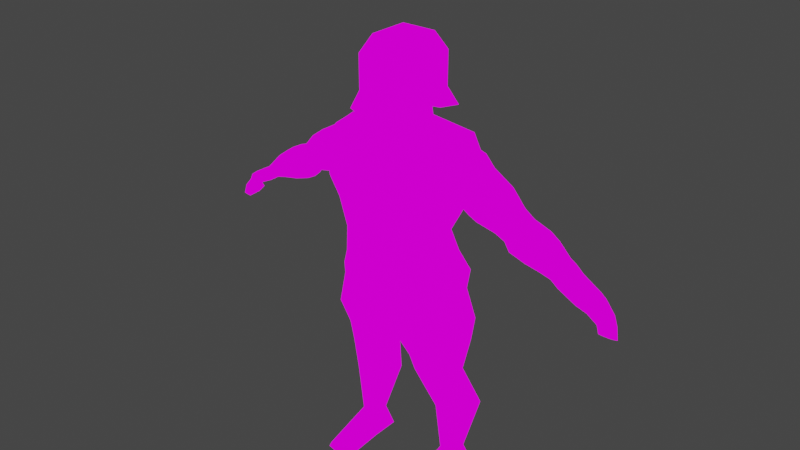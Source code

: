 # Source: Knight.blend  (saved by Blender 3.6.13; exported with 4.5.12 LTS)
import bpy
from mathutils import Matrix  # noqa: F401  (used for matrix-valued properties, if any)

bpy.ops.wm.read_factory_settings(use_empty=True)
scene = bpy.context.scene
scene.name = 'Scene'

# ---- collections
col_collection = bpy.data.collections.new('Collection'); scene.collection.children.link(col_collection)

# ---- images (referenced by path relative to the original .blend; pixels are not part of the script)
import os
ASSET_DIR = os.environ.get("B2B_ASSET_DIR", "")  # directory of the original .blend (textures are referenced by path, not embedded)
HERE = os.path.dirname(os.path.abspath(__file__))  # packed textures are extracted next to this script under _unpacked/

def load_image(name, relpath, width, height, colorspace="sRGB"):
    """Load a texture the original file referenced (path relative to the .blend, or extracted next to this script)."""
    p = next((c for c in (os.path.join(HERE, relpath), os.path.join(ASSET_DIR, relpath)) if relpath and os.path.exists(c)), "")
    if p:
        img = bpy.data.images.load(p, check_existing=True)
        img.name = name
    else:  # same state as the original file: an image datablock whose file is absent (Cycles renders it pink)
        img = bpy.data.images.new(name, width, height)
        img.source = "FILE"
        img.filepath = "//" + (relpath or name)
    img.colorspace_settings.name = colorspace
    return img
img_mainchar_charactertextures_png = load_image('MainChar_CharacterTextures.png', 'MainChar_CharacterTextures.png', 1024, 1024, 'sRGB')

# ---- materials (node trees are filled in below, after node groups)
mat_knight = bpy.data.materials.new('Knight')
mat_knight.use_transparent_shadow = False

# ---- material node trees
mat_knight.use_nodes = True; mat_knight.node_tree.nodes.clear()
_N = mat_knight.node_tree.nodes; _L = mat_knight.node_tree.links
n0 = _N.new('ShaderNodeOutputMaterial'); n0.name = 'Material Output'; n0.location = (300, 300)
n1 = _N.new('ShaderNodeEmission'); n1.name = 'Emission'; n1.location = (10, 300)
n2 = _N.new('ShaderNodeTexImage'); n2.name = 'Image Texture'; n2.location = (-280, 280)
n2.image = img_mainchar_charactertextures_png
n2.interpolation = 'Closest'
_L.new(n1.outputs[0], n0.inputs[0])
_L.new(n2.outputs[0], n1.inputs[0])
n0.is_active_output = True

# ---- world
world_world = bpy.data.worlds.new('World'); scene.world = world_world
world_world.use_nodes = True; world_world.node_tree.nodes.clear()
_N = world_world.node_tree.nodes; _L = world_world.node_tree.links
n0 = _N.new('ShaderNodeOutputWorld'); n0.name = 'World Output'; n0.location = (300, 300)
n1 = _N.new('ShaderNodeBackground'); n1.name = 'Background'; n1.location = (10, 300)
n1.inputs[0].default_value = (0.05088, 0.05088, 0.05088, 1.0)
_L.new(n1.outputs[0], n0.inputs[0])
n0.is_active_output = True
world_world.color = (0.05088, 0.05088, 0.05088)
world_world.use_sun_shadow = False
world_world.sun_shadow_jitter_overblur = 0.0

# ---- meshes
me_sphere_001 = bpy.data.meshes.new('Sphere.001')
me_sphere_001.from_pydata([(0.1407, -0.3235, -0.2359), (0.1407, -0.3235, 0.2505), (0.1407, -0.3235, 0.7369), (0.5666, -0.2002, -0.2359), (0.5666, -0.2002, 0.2505), (0.5666, -0.2002, 0.7369), (-0.07227, -0.3852, -0.2359), (-0.07227, -0.3852, 0.2505), (-0.07227, -0.3852, 0.7369), (-0.2852, -0.4469, 0.7369), (-0.2852, -0.4469, 0.2505), (-0.2852, -0.4469, -0.2359), (-0.6169, 0.3159, -0.2359), (-0.6169, 0.3159, 0.2505), (-0.6169, 0.3159, 0.7369), (0.02197, 0.5009, -0.2359), (0.02197, 0.5009, 0.2505), (0.02197, 0.5009, 0.7369), (0.2349, 0.5626, -0.2359), (0.2349, 0.5626, 0.2505), (0.2349, 0.5626, 0.7369), (0.3537, -0.2619, -0.2359), (0.3537, -0.2619, 0.2505), (0.3537, -0.2619, 0.7369), (-0.191, 0.4392, -0.2359), (-0.191, 0.4392, 0.2505), (-0.191, 0.4392, 0.7369), (-0.404, 0.3775, -0.2359), (-0.404, 0.3775, 0.2505), (-0.404, 0.3775, 0.7369), (-0.0005475, 0.3701, 1.223), (-0.143, 0.3289, 1.223), (-0.2855, 0.2876, 1.223), (-0.04975, -0.2545, 1.223), (0.09272, -0.2132, 1.223), (0.2352, -0.172, 1.223), (-0.4629, 0.4273, -0.9329), (-0.2168, 0.4986, -0.9329), (0.02931, 0.5698, -0.9329), (0.4126, -0.3116, -0.9329), (0.1665, -0.3829, -0.9329), (-0.07961, -0.4542, -0.9329), (0.1419, 0.4114, 1.223), (0.364, 0.6668, -0.7055), (0.3777, -0.1307, 1.223), (0.7473, -0.2147, -0.7055), (-0.428, 0.2464, 1.223), (-0.7547, 0.3428, -0.7206), (-0.1922, -0.2957, 1.223), (-0.3714, -0.5387, -0.7206), (0.1737, -0.3993, -2.866), (0.04348, -0.09999, -1.087), (-0.2664, 0.6126, -2.918), (-0.1451, 0.3336, -1.021), (1.081, -0.2194, -2.667), (0.319, -0.02022, -1.059), (0.6086, 0.8661, -2.793), (0.1304, 0.4134, -0.993), (0.05658, -0.1301, -1.521), (-0.2253, 0.5182, -1.429), (0.6272, 0.7651, -1.348), (0.8894, 0.1623, -1.475), (-0.2685, 0.6175, -2.432), (0.7585, 0.9149, -2.373), (1.192, -0.08279, -2.122), (0.1715, -0.3944, -2.112), (-0.2205, 0.5071, -4.919), (0.1552, -0.3568, -5.077), (0.499, 0.6526, -4.771), (0.8522, -0.1595, -4.89), (0.9602, -0.1555, -3.313), (0.5719, 0.7374, -3.315), (0.1737, -0.3993, -3.581), (-0.1959, 0.4506, -3.552), (0.816, -0.1973, -4.106), (0.1737, -0.3993, -4.293), (0.5035, 0.5214, -4.073), (-0.1451, 0.3336, -4.261), (0.1117, -0.2568, -5.993), (0.9807, 0.01091, -5.843), (0.6931, 0.6723, -5.971), (-0.1634, 0.3758, -6.089), (0.9505, -0.06954, -5.39), (-0.2493, 0.5732, -5.587), (0.1394, -0.3205, -5.561), (0.5681, 0.8099, -5.417), (0.05178, -0.1191, -0.6324), (-0.1368, 0.3145, -0.5667), (0.1192, 0.3887, -0.5383), (0.3078, -0.04493, -0.604), (-0.6694, -0.7262, -2.667), (-0.232, -0.1798, -1.059), (-1.141, 0.3592, -2.793), (-0.4205, 0.2538, -0.993), (-1.078, 0.2713, -1.348), (-0.8158, -0.3315, -1.475), (-1.296, 0.3201, -2.373), (-0.8617, -0.6776, -2.122), (-0.8915, 0.25, -4.771), (-0.5383, -0.5622, -4.89), (-0.6253, -0.6146, -3.313), (-1.014, 0.2782, -3.315), (-0.4811, -0.5729, -4.106), (-0.7936, 0.1458, -4.073), (-0.7697, -0.496, -5.843), (-1.057, 0.1654, -5.971), (-0.6842, -0.5429, -5.39), (-1.067, 0.3365, -5.417), (-0.3928, 0.2404, -0.5383), (-0.2042, -0.1932, -0.604), (0.3274, 0.1275, -2.751), (0.5858, 0.1681, -1.538), (0.2016, 0.4304, -2.753), (0.3852, 0.486, -1.446), (0.9654, 0.3122, -2.799), (0.9651, 0.2779, -1.512), (0.8292, 0.5369, -2.771), (0.7936, 0.5835, -1.419), (1.128, 0.6653, -1.58), (1.11, 0.6078, -3.009), (1.22, 0.3861, -3.081), (1.265, 0.3649, -1.695), (1.284, 0.7106, -1.891), (1.25, 0.6486, -3.129), (1.356, 0.4252, -3.197), (1.402, 0.4045, -1.998), (1.614, 0.8033, -2.246), (1.56, 0.7361, -3.276), (1.681, 0.5194, -3.32), (1.767, 0.5102, -2.302), (1.831, 0.8661, -2.705), (1.74, 0.7882, -3.43), (1.845, 0.5669, -3.454), (1.974, 0.5701, -2.741), (1.993, 0.913, -2.907), (1.834, 0.8156, -3.691), (1.931, 0.5918, -3.703), (2.129, 0.6149, -2.934), (2.268, 0.9926, -3.078), (2.105, 0.894, -3.843), (2.198, 0.6692, -3.854), (2.391, 0.6909, -3.096), (2.418, 1.036, -3.26), (2.362, 0.9684, -3.947), (2.449, 0.7418, -3.942), (2.534, 0.7323, -3.271), (2.672, 1.11, -3.728), (2.627, 1.045, -4.055), (2.698, 0.8139, -4.056), (2.777, 0.8027, -3.718), (2.804, 1.148, -3.938), (2.746, 1.08, -4.253), (2.811, 0.8468, -4.229), (2.903, 0.8392, -3.918), (3.132, 1.243, -4.243), (3.083, 1.177, -4.524), (3.137, 0.9411, -4.504), (3.216, 0.9299, -4.209), (3.176, 1.308, -4.461), (3.136, 1.242, -4.631), (3.224, 1.02, -4.667), (3.312, 1.021, -4.47), (3.341, 1.329, -4.752), (3.376, 1.244, -4.992), (3.39, 1.092, -4.937), (3.458, 1.091, -4.764), (3.393, 1.345, -5.043), (3.326, 1.28, -5.11), (3.409, 1.098, -5.114), (3.511, 1.106, -5.058), (0.155, 0.2061, -2.703), (0.3852, 0.2727, -1.375), (0.8342, 0.4028, -2.754), (0.7961, 0.3917, -1.348), (1.106, 0.4814, -3.055), (1.121, 0.4859, -1.545), (1.25, 0.5231, -3.178), (1.27, 0.5289, -1.873), (1.596, 0.6233, -3.309), (1.665, 0.6433, -2.203), (1.771, 0.6739, -3.452), (1.889, 0.7082, -2.678), (1.862, 0.7004, -3.716), (2.056, 0.7567, -2.887), (2.147, 0.7828, -3.877), (2.341, 0.8391, -3.063), (2.413, 0.8601, -3.971), (2.496, 0.884, -3.252), (2.69, 0.9401, -4.069), (2.759, 0.9602, -3.736), (2.8, 0.9719, -4.277), (2.896, 0.9997, -3.954), (3.154, 1.074, -4.547), (3.235, 1.098, -4.269), (3.254, 1.122, -4.743), (3.358, 1.152, -4.551), (3.437, 1.184, -5.03), (3.524, 1.209, -4.87), (3.458, 1.19, -5.219), (3.582, 1.226, -5.188), (0.5814, 0.08766, -2.205), (0.3121, 0.584, -2.131), (0.7794, 0.714, -2.113), (1.064, 0.2275, -2.216), (1.092, 0.7852, -2.282), (1.328, 0.304, -2.436), (1.24, 0.8283, -2.494), (1.458, 0.3415, -2.636), (1.535, 0.9096, -2.755), (1.786, 0.4365, -2.84), (1.734, 0.9673, -3.063), (1.963, 0.4877, -3.114), (1.862, 1.005, -3.292), (2.078, 0.5209, -3.324), (2.128, 1.082, -3.449), (2.33, 0.5939, -3.473), (2.327, 1.139, -3.595), (2.516, 0.648, -3.598), (2.581, 1.213, -3.885), (2.746, 0.7143, -3.876), (2.709, 1.25, -4.083), (2.864, 0.7488, -4.044), (3.062, 1.276, -4.371), (3.165, 0.8358, -4.324), (3.078, 1.349, -4.486), (3.244, 0.9434, -4.515), (3.303, 1.331, -4.837), (3.387, 1.022, -4.783), (3.276, 1.368, -5.008), (3.422, 1.032, -5.008), (3.52, 1.208, -5.204), (0.2701, 0.2394, -2.039), (-0.3526, -0.06943, -2.751), (-0.5846, -0.1708, -1.538), (-0.489, 0.2305, -2.753), (-0.6744, 0.1792, -1.446), (-0.9906, -0.2542, -2.799), (-0.9639, -0.2807, -1.512), (-1.058, -0.009714, -2.771), (-1.067, 0.04472, -1.419), (-1.389, -0.0635, -1.58), (-1.331, -0.09889, -3.009), (-1.246, -0.328, -3.081), (-1.264, -0.3676, -1.695), (-1.546, -0.1088, -1.891), (-1.472, -0.1396, -3.129), (-1.381, -0.3672, -3.197), (-1.401, -0.4073, -1.998), (-1.874, -0.2068, -2.246), (-1.779, -0.2308, -3.276), (-1.706, -0.4613, -3.32), (-1.766, -0.5129, -2.302), (-2.091, -0.2696, -2.705), (-1.959, -0.2829, -3.43), (-1.87, -0.5089, -3.454), (-1.973, -0.5728, -2.741), (-2.252, -0.3165, -2.907), (-2.054, -0.3104, -3.691), (-1.956, -0.5338, -3.703), (-2.127, -0.6176, -2.934), (-2.528, -0.3961, -3.078), (-2.325, -0.3887, -3.843), (-2.223, -0.6112, -3.854), (-2.39, -0.6937, -3.096), (-2.677, -0.4395, -3.26), (-2.582, -0.4631, -3.947), (-2.474, -0.6837, -3.942), (-2.533, -0.7351, -3.271), (-2.932, -0.5131, -3.728), (-2.847, -0.5399, -4.055), (-2.723, -0.7559, -4.056), (-2.776, -0.8054, -3.718), (-3.064, -0.5513, -3.938), (-2.966, -0.5744, -4.253), (-2.837, -0.7888, -4.229), (-2.902, -0.8419, -3.918), (-3.392, -0.6463, -4.243), (-3.303, -0.6721, -4.524), (-3.162, -0.8831, -4.504), (-3.215, -0.9326, -4.209), (-3.475, -0.6185, -4.461), (-3.394, -0.6493, -4.631), (-3.291, -0.8664, -4.667), (-3.36, -0.9113, -4.47), (-3.62, -0.6863, -4.752), (-3.582, -0.7704, -4.992), (-3.475, -0.8962, -4.937), (-3.527, -0.9319, -4.764), (-3.673, -0.7016, -5.043), (-3.571, -0.7175, -5.11), (-3.495, -0.9017, -5.114), (-3.58, -0.9474, -5.058), (-0.2795, 0.08025, -2.703), (-0.5097, 0.01358, -1.375), (-0.9587, -0.1164, -2.754), (-0.9206, -0.1054, -1.348), (-1.23, -0.1951, -3.055), (-1.246, -0.1996, -1.545), (-1.374, -0.2367, -3.178), (-1.394, -0.2425, -1.873), (-1.72, -0.3369, -3.309), (-1.789, -0.357, -2.203), (-1.895, -0.3876, -3.452), (-2.013, -0.4219, -2.678), (-1.987, -0.4141, -3.716), (-2.181, -0.4704, -2.887), (-2.271, -0.4965, -3.877), (-2.466, -0.5528, -3.063), (-2.538, -0.5737, -3.971), (-2.62, -0.5976, -3.252), (-2.814, -0.6538, -4.069), (-2.884, -0.6739, -3.736), (-2.924, -0.6855, -4.277), (-3.02, -0.7134, -3.954), (-3.278, -0.7881, -4.547), (-3.359, -0.8116, -4.269), (-3.393, -0.8024, -4.743), (-3.497, -0.8325, -4.551), (-3.583, -0.8491, -5.03), (-3.67, -0.8743, -4.87), (-3.603, -0.855, -5.219), (-3.727, -0.891, -5.188), (-0.5191, -0.231, -2.205), (-0.6934, 0.2928, -2.131), (-1.157, 0.1534, -2.113), (-1.002, -0.3708, -2.216), (-1.454, 0.04807, -2.282), (-1.266, -0.4474, -2.436), (-1.603, 0.005003, -2.494), (-1.396, -0.4848, -2.636), (-1.894, -0.08318, -2.755), (-1.724, -0.5799, -2.84), (-2.093, -0.1409, -3.063), (-1.901, -0.6311, -3.114), (-2.222, -0.1781, -3.292), (-2.015, -0.6643, -3.324), (-2.487, -0.2551, -3.449), (-2.267, -0.7373, -3.473), (-2.686, -0.3126, -3.595), (-2.454, -0.7914, -3.598), (-2.94, -0.3861, -3.885), (-2.683, -0.8577, -3.876), (-3.068, -0.4232, -4.083), (-2.802, -0.8921, -4.044), (-3.363, -0.585, -4.371), (-3.103, -0.9792, -4.324), (-3.432, -0.5367, -4.486), (-3.247, -0.9362, -4.515), (-3.592, -0.6655, -4.837), (-3.419, -0.9488, -4.783), (-3.6, -0.6227, -5.008), (-3.454, -0.9589, -5.008), (-3.665, -0.873, -5.204), (-0.3946, 0.04691, -2.039), (0.2559, -0.2014, -7.083), (0.09035, -0.2757, -5.801), (-0.07389, 0.5571, -7.083), (-0.214, 0.4243, -5.801), (1.096, 0.04175, -6.772), (0.9299, -0.03255, -5.49), (0.7657, 0.8002, -6.772), (0.6255, 0.6674, -5.49), (0.111, 0.5398, -7.742), (0.3606, -0.03429, -7.78), (0.7039, 0.7773, -7.513), (0.979, 0.1448, -7.551), (0.2378, 0.5155, -8.426), (0.28, 0.09559, -8.439), (0.7073, 0.6514, -8.379), (0.9989, 0.3038, -8.367), (0.3183, 0.7497, -9.637), (0.5006, 0.3305, -9.637), (0.8312, 0.8983, -9.586), (1.013, 0.4791, -9.586), (0.5385, 0.5688, -10.95), (0.6335, 0.3503, -10.95), (0.8062, 0.6464, -10.94), (0.9013, 0.4278, -10.94), (0.4178, 0.6429, -11.62), (0.5767, 0.2775, -11.62), (0.8654, 0.7725, -11.59), (1.024, 0.4071, -11.59), (0.8958, -0.3138, -11.48), (1.255, -0.1323, -11.59), (0.8597, -0.3806, -11.71), (1.277, -0.1821, -11.68), (-0.04314, -0.288, -7.083), (0.1428, -0.2605, -5.801), (-0.373, 0.4705, -7.083), (-0.1616, 0.4395, -5.801), (-0.8827, -0.5311, -6.772), (-0.6968, -0.5036, -5.49), (-1.213, 0.2274, -6.772), (-1.001, 0.1964, -5.49), (-0.5031, 0.3619, -7.742), (-0.2535, -0.2121, -7.78), (-1.147, 0.2414, -7.513), (-0.8718, -0.3912, -7.551), (-0.5828, 0.2778, -8.426), (-0.2912, -0.06981, -8.439), (-1.052, 0.1419, -8.379), (-1.01, -0.278, -8.367), (-0.8262, 0.4183, -9.637), (-0.6439, -0.0008791, -9.637), (-1.339, 0.2698, -9.586), (-1.157, -0.1494, -9.586), (-0.8574, 0.1646, -10.95), (-0.7624, -0.05398, -10.95), (-1.125, 0.08707, -10.94), (-1.03, -0.1315, -10.94), (-0.8209, 0.2842, -11.62), (-0.6621, -0.08123, -11.62), (-1.268, 0.1546, -11.59), (-1.11, -0.2108, -11.59), (-0.453, -0.7044, -11.48), (-0.8717, -0.7481, -11.59), (-0.3734, -0.7377, -11.71), (-0.8509, -0.7984, -11.68), (0.3179, 0.3719, -0.2359), (0.4008, 0.1812, -0.2359), (0.4837, -0.009507, -0.2359), (0.3179, 0.3719, 0.7369), (0.4008, 0.1812, 0.7369), (0.4837, -0.009507, 0.7369), (0.05839, 0.2346, 1.223), (0.1173, 0.09909, 1.223), (0.1763, -0.03643, 1.223), (-0.1081, 0.2485, -0.7223), (-0.02515, 0.05784, -0.7223), (0.05777, -0.1329, -0.7223), (-0.321, 0.1869, -0.7223), (-0.2381, -0.003836, -0.7223), (-0.1552, -0.1945, -0.7223), (0.1049, 0.3102, -0.7223), (0.1878, 0.1195, -0.7223), (0.2707, -0.07118, -0.7223), (0.558, 0.01202, -0.4949), (0.4751, 0.2027, -0.4949), (0.3922, 0.3934, -0.4949), (-0.2266, 0.1521, 1.223), (-0.1676, 0.01658, 1.223), (-0.1087, -0.1189, 1.223), (-0.2512, -0.1602, 1.223), (-0.3101, -0.02468, 1.223), (-0.369, 0.1108, 1.223), (-0.08409, 0.1934, 1.223), (-0.02515, 0.05784, 1.223), (0.03378, -0.07769, 1.223), (0.2009, 0.2759, 1.223), (0.2598, 0.1404, 1.223), (0.3187, 0.004828, 1.223), (-0.5655, 0.1161, -0.51), (-0.4826, -0.07462, -0.51), (-0.3996, -0.2653, -0.51), (0.3179, 0.3719, 0.2505), (0.4008, 0.1812, 0.2505), (0.4837, -0.009507, 0.2505), (-0.3682, -0.2562, 0.2505), (-0.4511, -0.06551, 0.2505), (-0.534, 0.1252, 0.2505), (-0.3682, -0.2562, -0.2359), (-0.4511, -0.06551, -0.2359), (-0.534, 0.1252, -0.2359), (-0.3682, -0.2562, 0.7369), (-0.4511, -0.06551, 0.7369), (-0.534, 0.1252, 0.7369), (0.1407, -0.3235, 0.4937), (-0.07227, -0.3852, 0.4937), (-0.6169, 0.3159, 0.4937), (0.02197, 0.5009, 0.4937), (0.2349, 0.5626, 0.4937), (0.3537, -0.2619, 0.4937), (-0.404, 0.3775, 0.4937), (-0.191, 0.4392, 0.4937), (-0.2852, -0.4469, 0.4937), (0.5666, -0.2002, 0.4937), (-0.3682, -0.2562, 0.4937), (-0.4511, -0.06551, 0.4937), (-0.534, 0.1252, 0.4937), (0.3179, 0.3719, 0.4937), (0.4008, 0.1812, 0.4937), (0.4837, -0.009507, 0.4937), (-0.2975, 0.4084, 0.7369), (0.03421, -0.3544, -0.2359), (0.03421, -0.3544, 0.7369), (-0.2143, 0.3083, 1.223), (-0.3399, 0.4629, -0.9329), (0.04345, -0.4185, -0.9329), (0.02148, -0.2338, 1.223), (-0.2975, 0.4084, 0.2505), (-0.2975, 0.4084, -0.2359), (0.03421, -0.3544, 0.2505), (-0.1553, 0.1727, 1.223), (-0.09639, 0.03721, 1.223), (-0.03745, -0.09831, 1.223), (-0.2146, 0.2177, -0.7223), (-0.1316, 0.027, -0.7223), (-0.04871, -0.1637, -0.7223), (0.03421, -0.3544, 0.4937), (-0.2975, 0.4084, 0.4937), (0.2472, -0.2927, 0.2505), (-0.08451, 0.4701, -0.2359), (-0.08451, 0.4701, 0.7369), (0.164, -0.1926, 1.223), (-0.09375, 0.5342, -0.9329), (0.2896, -0.3473, -0.9329), (-0.07178, 0.3495, 1.223), (0.2472, -0.2927, -0.2359), (-0.08451, 0.4701, 0.2505), (0.2472, -0.2927, 0.7369), (-0.001589, 0.2794, -0.7223), (0.08133, 0.08867, -0.7223), (0.1643, -0.102, -0.7223), (-0.01285, 0.214, 1.223), (0.04608, 0.07847, 1.223), (0.105, -0.05706, 1.223), (-0.08451, 0.4701, 0.4937), (0.2472, -0.2927, 0.4937), (-0.1278, -0.2575, 0.4937), (-0.1278, -0.2575, 0.2505), (0.2981, -0.1341, 0.4937), (0.2981, -0.1341, 0.2505), (-0.02134, -0.2266, 0.2505), (-0.02134, -0.2266, 0.4937), (0.1916, -0.165, 0.2505), (0.1916, -0.165, 0.4937)], [], [(484, 488, 33, 8), (515, 447, 34, 503), (499, 482, 26, 473), (41, 6, 11, 49), (486, 490, 24, 37), (451, 462, 12, 47), (436, 420, 3, 45), (469, 17, 20, 470), (17, 30, 42, 20), (497, 429, 40, 487), (5, 44, 35, 23), (465, 444, 46, 14), (453, 432, 41, 49), (441, 442, 48, 33), (423, 450, 44, 5), (8, 33, 48, 9), (435, 436, 45, 39), (512, 435, 39, 505), (481, 423, 5, 475), (38, 15, 18, 43), (490, 489, 25, 24), (483, 491, 7, 6), (475, 5, 23, 471), (14, 46, 32, 29), (501, 508, 16, 15), (15, 16, 19, 18), (450, 426, 35, 44), (504, 501, 15, 38), (502, 506, 30, 17), (509, 503, 34, 2), (498, 484, 8, 467), (12, 13, 28, 27), (45, 3, 21, 39), (420, 456, 4, 3), (517, 509, 2, 466), (478, 465, 14, 468), (467, 8, 9, 474), (482, 485, 31, 26), (3, 4, 22, 21), (47, 12, 27, 36), (516, 502, 17, 469), (507, 500, 1, 0), (468, 14, 29, 472), (494, 441, 33, 488), (6, 7, 10, 11), (487, 483, 6, 41), (505, 507, 0, 40), (462, 459, 13, 12), (58, 51, 53, 59), (59, 53, 57, 60), (60, 57, 55, 61), (61, 55, 51, 58), (76, 74, 69, 68), (57, 53, 87, 88), (64, 61, 58, 65), (62, 59, 60, 63), (65, 58, 59, 62), (50, 65, 62, 52), (52, 62, 63, 56), (56, 63, 64, 54), (54, 64, 65, 50), (74, 75, 67, 69), (77, 76, 68, 66), (75, 77, 66, 67), (50, 52, 73, 72), (52, 56, 71, 73), (54, 50, 72, 70), (56, 54, 70, 71), (72, 73, 77, 75), (73, 71, 76, 77), (70, 72, 75, 74), (71, 70, 74, 76), (84, 83, 81, 78), (85, 82, 79, 80), (83, 85, 80, 81), (82, 84, 78, 79), (69, 67, 84, 82), (66, 68, 85, 83), (68, 69, 82, 85), (67, 66, 83, 84), (61, 64, 63, 60), (88, 87, 86, 89), (55, 57, 88, 89), (53, 51, 86, 87), (51, 55, 89, 86), (59, 94, 93, 53), (94, 95, 91, 93), (95, 58, 51, 91), (103, 98, 99, 102), (93, 108, 87, 53), (97, 65, 58, 95), (62, 96, 94, 59), (52, 92, 96, 62), (92, 90, 97, 96), (90, 50, 65, 97), (102, 99, 67, 75), (77, 66, 98, 103), (52, 73, 101, 92), (90, 100, 72, 50), (92, 101, 100, 90), (73, 77, 103, 101), (100, 102, 75, 72), (101, 103, 102, 100), (107, 105, 104, 106), (83, 81, 105, 107), (106, 104, 78, 84), (99, 106, 84, 67), (66, 83, 107, 98), (98, 107, 106, 99), (95, 94, 96, 97), (108, 109, 86, 87), (91, 109, 108, 93), (51, 86, 109, 91), (231, 171, 113, 201), (201, 113, 117, 202), (173, 115, 121, 175), (203, 115, 111, 200), (170, 172, 114, 110), (173, 171, 111, 115), (175, 121, 125, 177), (202, 117, 118, 204), (203, 114, 120, 205), (172, 116, 119, 174), (207, 124, 128, 209), (204, 118, 122, 206), (205, 120, 124, 207), (174, 119, 123, 176), (179, 129, 133, 181), (176, 123, 127, 178), (177, 125, 129, 179), (206, 122, 126, 208), (210, 130, 134, 212), (208, 126, 130, 210), (209, 128, 132, 211), (178, 127, 131, 180), (213, 136, 140, 215), (211, 132, 136, 213), (180, 131, 135, 182), (181, 133, 137, 183), (215, 140, 144, 217), (182, 135, 139, 184), (183, 137, 141, 185), (212, 134, 138, 214), (186, 143, 147, 188), (184, 139, 143, 186), (185, 141, 145, 187), (214, 138, 142, 216), (189, 149, 153, 191), (187, 145, 149, 189), (216, 142, 146, 218), (217, 144, 148, 219), (221, 152, 156, 223), (218, 146, 150, 220), (219, 148, 152, 221), (188, 147, 151, 190), (193, 157, 161, 195), (190, 151, 155, 192), (191, 153, 157, 193), (220, 150, 154, 222), (195, 161, 165, 197), (222, 154, 158, 224), (223, 156, 160, 225), (192, 155, 159, 194), (227, 164, 168, 229), (224, 158, 162, 226), (225, 160, 164, 227), (194, 159, 163, 196), (230, 199, 169, 229), (196, 163, 167, 198), (197, 165, 169, 199), (226, 162, 166, 228), (162, 197, 199, 166), (164, 196, 198, 168), (228, 166, 199, 230), (160, 194, 196, 164), (156, 192, 194, 160), (158, 195, 197, 162), (150, 191, 193, 154), (152, 190, 192, 156), (154, 193, 195, 158), (148, 188, 190, 152), (142, 187, 189, 146), (146, 189, 191, 150), (138, 185, 187, 142), (140, 184, 186, 144), (144, 186, 188, 148), (134, 183, 185, 138), (136, 182, 184, 140), (130, 181, 183, 134), (132, 180, 182, 136), (128, 178, 180, 132), (122, 177, 179, 126), (124, 176, 178, 128), (126, 179, 181, 130), (120, 174, 176, 124), (114, 172, 174, 120), (118, 175, 177, 122), (117, 113, 171, 173), (112, 116, 172, 170), (117, 173, 175, 118), (200, 111, 171, 231), (110, 200, 231, 170), (167, 228, 230, 198), (163, 226, 228, 167), (198, 230, 229, 168), (161, 225, 227, 165), (159, 224, 226, 163), (165, 227, 229, 169), (157, 223, 225, 161), (155, 222, 224, 159), (151, 220, 222, 155), (149, 219, 221, 153), (147, 218, 220, 151), (153, 221, 223, 157), (145, 217, 219, 149), (143, 216, 218, 147), (139, 214, 216, 143), (135, 212, 214, 139), (141, 215, 217, 145), (133, 211, 213, 137), (137, 213, 215, 141), (129, 209, 211, 133), (127, 208, 210, 131), (131, 210, 212, 135), (123, 206, 208, 127), (121, 205, 207, 125), (119, 204, 206, 123), (125, 207, 209, 129), (115, 203, 205, 121), (116, 202, 204, 119), (114, 203, 200, 110), (112, 201, 202, 116), (170, 231, 201, 112), (353, 323, 235, 293), (323, 324, 239, 235), (295, 297, 243, 237), (325, 322, 233, 237), (292, 232, 236, 294), (295, 237, 233, 293), (297, 299, 247, 243), (324, 326, 240, 239), (325, 327, 242, 236), (294, 296, 241, 238), (329, 331, 250, 246), (326, 328, 244, 240), (327, 329, 246, 242), (296, 298, 245, 241), (301, 303, 255, 251), (298, 300, 249, 245), (299, 301, 251, 247), (328, 330, 248, 244), (332, 334, 256, 252), (330, 332, 252, 248), (331, 333, 254, 250), (300, 302, 253, 249), (335, 337, 262, 258), (333, 335, 258, 254), (302, 304, 257, 253), (303, 305, 259, 255), (337, 339, 266, 262), (304, 306, 261, 257), (305, 307, 263, 259), (334, 336, 260, 256), (308, 310, 269, 265), (306, 308, 265, 261), (307, 309, 267, 263), (336, 338, 264, 260), (311, 313, 275, 271), (309, 311, 271, 267), (338, 340, 268, 264), (339, 341, 270, 266), (343, 345, 278, 274), (340, 342, 272, 268), (341, 343, 274, 270), (310, 312, 273, 269), (315, 317, 283, 279), (312, 314, 277, 273), (313, 315, 279, 275), (342, 344, 276, 272), (317, 319, 287, 283), (344, 346, 280, 276), (345, 347, 282, 278), (314, 316, 281, 277), (349, 351, 290, 286), (346, 348, 284, 280), (347, 349, 286, 282), (316, 318, 285, 281), (352, 351, 291, 321), (318, 320, 289, 285), (319, 321, 291, 287), (348, 350, 288, 284), (284, 288, 321, 319), (286, 290, 320, 318), (350, 352, 321, 288), (282, 286, 318, 316), (278, 282, 316, 314), (280, 284, 319, 317), (272, 276, 315, 313), (274, 278, 314, 312), (276, 280, 317, 315), (270, 274, 312, 310), (264, 268, 311, 309), (268, 272, 313, 311), (260, 264, 309, 307), (262, 266, 308, 306), (266, 270, 310, 308), (256, 260, 307, 305), (258, 262, 306, 304), (252, 256, 305, 303), (254, 258, 304, 302), (250, 254, 302, 300), (244, 248, 301, 299), (246, 250, 300, 298), (248, 252, 303, 301), (242, 246, 298, 296), (236, 242, 296, 294), (240, 244, 299, 297), (239, 295, 293, 235), (234, 292, 294, 238), (239, 240, 297, 295), (322, 353, 293, 233), (232, 292, 353, 322), (289, 320, 352, 350), (285, 289, 350, 348), (320, 290, 351, 352), (283, 287, 349, 347), (281, 285, 348, 346), (287, 291, 351, 349), (279, 283, 347, 345), (277, 281, 346, 344), (273, 277, 344, 342), (271, 275, 343, 341), (269, 273, 342, 340), (275, 279, 345, 343), (267, 271, 341, 339), (265, 269, 340, 338), (261, 265, 338, 336), (257, 261, 336, 334), (263, 267, 339, 337), (255, 259, 335, 333), (259, 263, 337, 335), (251, 255, 333, 331), (249, 253, 332, 330), (253, 257, 334, 332), (245, 249, 330, 328), (243, 247, 329, 327), (241, 245, 328, 326), (247, 251, 331, 329), (237, 243, 327, 325), (238, 241, 326, 324), (236, 232, 322, 325), (234, 238, 324, 323), (292, 234, 323, 353), (354, 355, 357, 356), (356, 357, 361, 360), (360, 361, 359, 358), (358, 359, 355, 354), (358, 354, 363, 365), (361, 357, 355, 359), (363, 362, 367), (356, 360, 364, 362), (354, 356, 362, 363), (360, 358, 365, 364), (369, 367, 371, 373), (365, 363, 367, 369), (362, 364, 368, 366), (364, 369, 368), (372, 373, 377, 376), (366, 368, 372, 370), (368, 369, 372), (367, 370, 371), (377, 375, 382, 383), (371, 370, 374, 375), (373, 371, 375, 377), (370, 372, 376, 374), (378, 380, 381, 379), (374, 376, 380, 378), (376, 377, 381, 380), (375, 374, 378, 379), (383, 382, 384, 385), (375, 379, 384, 382), (381, 377, 383, 385), (379, 381, 385, 384), (369, 364, 365), (372, 369, 373), (370, 367, 366), (367, 362, 366), (386, 388, 389, 387), (388, 392, 393, 389), (392, 390, 391, 393), (390, 386, 387, 391), (390, 397, 395, 386), (393, 391, 387, 389), (395, 399, 394), (388, 394, 396, 392), (386, 395, 394, 388), (392, 396, 397, 390), (401, 405, 403, 399), (397, 401, 399, 395), (394, 398, 400, 396), (396, 400, 401), (404, 408, 409, 405), (398, 402, 404, 400), (400, 404, 401), (399, 403, 402), (409, 415, 414, 407), (403, 407, 406, 402), (405, 409, 407, 403), (402, 406, 408, 404), (410, 411, 413, 412), (406, 410, 412, 408), (408, 412, 413, 409), (407, 411, 410, 406), (415, 417, 416, 414), (407, 414, 416, 411), (413, 417, 415, 409), (411, 416, 417, 413), (401, 397, 396), (404, 405, 401), (402, 398, 399), (399, 398, 394), (11, 10, 457, 460), (460, 457, 458, 461), (461, 458, 459, 462), (485, 32, 439, 492), (492, 439, 440, 493), (493, 440, 441, 494), (474, 9, 463, 476), (476, 463, 464, 477), (477, 464, 465, 478), (18, 19, 454, 418), (418, 454, 455, 419), (419, 455, 456, 420), (42, 30, 424, 448), (448, 424, 425, 449), (449, 425, 426, 450), (470, 20, 421, 479), (479, 421, 422, 480), (480, 422, 423, 481), (504, 38, 433, 510), (510, 433, 434, 511), (511, 434, 435, 512), (38, 43, 438, 433), (433, 438, 437, 434), (434, 437, 436, 435), (20, 42, 448, 421), (421, 448, 449, 422), (422, 449, 450, 423), (32, 46, 444, 439), (439, 444, 443, 440), (440, 443, 442, 441), (47, 36, 430, 451), (451, 430, 431, 452), (452, 431, 432, 453), (9, 48, 442, 463), (463, 442, 443, 464), (464, 443, 444, 465), (486, 37, 427, 495), (495, 427, 428, 496), (496, 428, 429, 497), (43, 18, 418, 438), (438, 418, 419, 437), (437, 419, 420, 436), (49, 11, 460, 453), (453, 460, 461, 452), (452, 461, 462, 451), (506, 31, 445, 513), (513, 445, 446, 514), (514, 446, 447, 515), (455, 480, 481, 456), (454, 479, 480, 455), (19, 470, 479, 454), (458, 477, 478, 459), (457, 476, 477, 458), (10, 474, 476, 457), (13, 468, 472, 28), (508, 516, 469, 16), (7, 467, 474, 10), (459, 478, 468, 13), (500, 517, 466, 1), (517, 500, 524, 525), (4, 475, 471, 22), (456, 481, 475, 4), (16, 469, 470, 19), (489, 499, 473, 25), (28, 472, 499, 489), (1, 466, 498, 491), (431, 496, 497, 432), (430, 495, 496, 431), (36, 486, 495, 430), (446, 493, 494, 447), (445, 492, 493, 446), (31, 485, 492, 445), (40, 0, 483, 487), (447, 494, 488, 34), (29, 32, 485, 482), (466, 2, 484, 498), (0, 1, 491, 483), (27, 28, 489, 490), (432, 497, 487, 41), (36, 27, 490, 486), (472, 29, 482, 499), (2, 34, 488, 484), (500, 22, 521, 524), (25, 473, 516, 508), (425, 514, 515, 426), (424, 513, 514, 425), (30, 506, 513, 424), (428, 511, 512, 429), (427, 510, 511, 428), (37, 504, 510, 427), (39, 21, 507, 505), (21, 22, 500, 507), (473, 26, 502, 516), (471, 23, 509, 517), (23, 35, 503, 509), (26, 31, 506, 502), (37, 24, 501, 504), (24, 25, 508, 501), (429, 512, 505, 40), (426, 515, 503, 35), (522, 523, 518, 519), (521, 520, 525, 524), (491, 498, 523, 522), (467, 7, 519, 518), (7, 491, 522, 519), (498, 467, 518, 523), (22, 471, 520, 521), (471, 517, 525, 520)])
_uv = me_sphere_001.uv_layers.new(name='UVMap')
_uv.uv.foreach_set('vector', [0.2033, 0.5753, 0.2034, 0.5659, 0.2081, 0.5659, 0.208, 0.5753, 0.2081, 0.5513, 0.2081, 0.5466, 0.2175, 0.5467, 0.2175, 0.5514, 0.1945, 0.5592, 0.1945, 0.5545, 0.1992, 0.5545, 0.1992, 0.5592, 0.208, 0.6036, 0.208, 0.5941, 0.2174, 0.5942, 0.2174, 0.6036, 0.1941, 0.5273, 0.1941, 0.5179, 0.1988, 0.5179, 0.1988, 0.5273, 0.2087, 0.5447, 0.2087, 0.5353, 0.2181, 0.5353, 0.2181, 0.5447, 0.2166, 0.5871, 0.2071, 0.5871, 0.208, 0.604, 0.2174, 0.604, 0.2086, 0.5593, 0.2087, 0.5546, 0.2181, 0.5546, 0.218, 0.5593, 0.2087, 0.5546, 0.2087, 0.5451, 0.2181, 0.5452, 0.2181, 0.5546, 0.7705, 0.87, 0.7705, 0.8653, 0.7799, 0.8653, 0.7799, 0.87, 0.1798, 0.5752, 0.1798, 0.5658, 0.1892, 0.5659, 0.1892, 0.5753, 0.2088, 0.5165, 0.2088, 0.5071, 0.2182, 0.5071, 0.2182, 0.5165, 0.7705, 0.8841, 0.7705, 0.8747, 0.7799, 0.8747, 0.7799, 0.8841, 0.2081, 0.5372, 0.2082, 0.5278, 0.2176, 0.5279, 0.2176, 0.5373, 0.1883, 0.587, 0.1789, 0.587, 0.1797, 0.6039, 0.1891, 0.604, 0.208, 0.5753, 0.2081, 0.5659, 0.2175, 0.5659, 0.2174, 0.5754, 0.7705, 0.8559, 0.7705, 0.8465, 0.7799, 0.8465, 0.7799, 0.8559, 0.7705, 0.8606, 0.7705, 0.8559, 0.7799, 0.8559, 0.7799, 0.8606, 0.193, 0.587, 0.1883, 0.587, 0.1891, 0.604, 0.1938, 0.604, 0.2082, 0.5274, 0.2082, 0.518, 0.2176, 0.518, 0.2176, 0.5274, 0.1941, 0.5179, 0.1941, 0.5085, 0.1988, 0.5085, 0.1988, 0.5179, 0.2033, 0.5941, 0.2033, 0.5847, 0.208, 0.5847, 0.208, 0.5941, 0.1798, 0.5799, 0.1798, 0.5752, 0.1892, 0.5753, 0.1892, 0.58, 0.1804, 0.5545, 0.1804, 0.5451, 0.1899, 0.5451, 0.1898, 0.5545, 0.2035, 0.5179, 0.2035, 0.5085, 0.2082, 0.5085, 0.2082, 0.518, 0.2082, 0.518, 0.2082, 0.5085, 0.2176, 0.5086, 0.2176, 0.518, 0.2081, 0.5655, 0.2081, 0.5561, 0.2175, 0.5561, 0.2175, 0.5655, 0.2035, 0.5274, 0.2035, 0.5179, 0.2082, 0.518, 0.2082, 0.5274, 0.2039, 0.5545, 0.204, 0.5451, 0.2087, 0.5451, 0.2087, 0.5546, 0.1939, 0.5753, 0.1939, 0.5659, 0.1987, 0.5659, 0.1986, 0.5753, 0.2033, 0.58, 0.2033, 0.5753, 0.208, 0.5753, 0.208, 0.58, 0.18, 0.5179, 0.18, 0.5085, 0.1894, 0.5085, 0.1894, 0.5179, 0.1797, 0.6035, 0.1798, 0.5941, 0.1892, 0.5941, 0.1891, 0.6035, 0.2071, 0.5871, 0.1977, 0.587, 0.1985, 0.604, 0.208, 0.604, 0.1939, 0.58, 0.1939, 0.5753, 0.1986, 0.5753, 0.1986, 0.58, 0.2088, 0.5212, 0.2088, 0.5165, 0.2182, 0.5165, 0.2182, 0.5212, 0.208, 0.58, 0.208, 0.5753, 0.2174, 0.5754, 0.2174, 0.5801, 0.1945, 0.5545, 0.1946, 0.5451, 0.1993, 0.5451, 0.1992, 0.5545, 0.1798, 0.5941, 0.1798, 0.5847, 0.1892, 0.5847, 0.1892, 0.5941, 0.18, 0.5273, 0.18, 0.5179, 0.1894, 0.5179, 0.1894, 0.5273, 0.2039, 0.5592, 0.2039, 0.5545, 0.2087, 0.5546, 0.2086, 0.5593, 0.1939, 0.5941, 0.1939, 0.5847, 0.1986, 0.5847, 0.1986, 0.5941, 0.1804, 0.5592, 0.1804, 0.5545, 0.1898, 0.5545, 0.1898, 0.5592, 0.2081, 0.5419, 0.2081, 0.5372, 0.2176, 0.5373, 0.2175, 0.542, 0.208, 0.5941, 0.208, 0.5847, 0.2174, 0.5848, 0.2174, 0.5942, 0.2032, 0.6035, 0.2033, 0.5941, 0.208, 0.5941, 0.208, 0.6036, 0.1938, 0.6035, 0.1939, 0.5941, 0.1986, 0.5941, 0.1985, 0.6035, 0.2087, 0.5353, 0.2087, 0.5259, 0.2181, 0.5259, 0.2181, 0.5353, 0.2151, 0.4577, 0.2145, 0.4676, 0.2037, 0.4692, 0.1991, 0.4599, 0.169, 0.5399, 0.1632, 0.5347, 0.1659, 0.5302, 0.1754, 0.5296, 0.1754, 0.5296, 0.1659, 0.5302, 0.1654, 0.5212, 0.1767, 0.5223, 0.1767, 0.5223, 0.1654, 0.5212, 0.1624, 0.517, 0.1682, 0.5117, 0.2146, 0.5316, 0.2148, 0.5161, 0.2297, 0.5158, 0.2285, 0.5322, 0.1659, 0.5302, 0.1632, 0.5347, 0.1565, 0.5299, 0.1594, 0.5276, 0.1843, 0.5196, 0.1767, 0.5223, 0.1682, 0.5117, 0.1787, 0.5051, 0.1852, 0.5468, 0.169, 0.5399, 0.1754, 0.5296, 0.1865, 0.5308, 0.2216, 0.4443, 0.2151, 0.4577, 0.1991, 0.4599, 0.1965, 0.4372, 0.2216, 0.4272, 0.2216, 0.4443, 0.1965, 0.4372, 0.1965, 0.4261, 0.1939, 0.547, 0.1852, 0.5468, 0.1865, 0.5308, 0.192, 0.5325, 0.192, 0.5325, 0.1865, 0.5308, 0.1843, 0.5196, 0.191, 0.5172, 0.191, 0.5172, 0.1843, 0.5196, 0.1787, 0.5051, 0.1928, 0.5027, 0.2148, 0.5161, 0.218, 0.5035, 0.2318, 0.5023, 0.2297, 0.5158, 0.2181, 0.5447, 0.2146, 0.5316, 0.2285, 0.5322, 0.2304, 0.5459, 0.2214, 0.3948, 0.2032, 0.3956, 0.1988, 0.3807, 0.2202, 0.377, 0.2216, 0.4272, 0.1965, 0.4261, 0.2004, 0.4117, 0.2215, 0.4109, 0.1939, 0.547, 0.192, 0.5325, 0.1999, 0.5323, 0.2054, 0.5457, 0.191, 0.5172, 0.1928, 0.5027, 0.2056, 0.5031, 0.2006, 0.5169, 0.192, 0.5325, 0.191, 0.5172, 0.2006, 0.5169, 0.1999, 0.5323, 0.2215, 0.4109, 0.2004, 0.4117, 0.2032, 0.3956, 0.2214, 0.3948, 0.2054, 0.5457, 0.1999, 0.5323, 0.2146, 0.5316, 0.2181, 0.5447, 0.2006, 0.5169, 0.2056, 0.5031, 0.218, 0.5035, 0.2148, 0.5161, 0.1999, 0.5323, 0.2006, 0.5169, 0.2148, 0.5161, 0.2146, 0.5316, 0.2192, 0.366, 0.1971, 0.3656, 0.2019, 0.3542, 0.2176, 0.3562, 0.2401, 0.5323, 0.2388, 0.5165, 0.247, 0.5171, 0.2495, 0.53, 0.2429, 0.5466, 0.2401, 0.5323, 0.2495, 0.53, 0.2524, 0.5457, 0.2388, 0.5165, 0.2405, 0.5014, 0.2484, 0.5006, 0.247, 0.5171, 0.2297, 0.5158, 0.2318, 0.5023, 0.2405, 0.5014, 0.2388, 0.5165, 0.2304, 0.5459, 0.2285, 0.5322, 0.2401, 0.5323, 0.2429, 0.5466, 0.2285, 0.5322, 0.2297, 0.5158, 0.2388, 0.5165, 0.2401, 0.5323, 0.2202, 0.377, 0.1988, 0.3807, 0.1971, 0.3656, 0.2192, 0.366, 0.1767, 0.5223, 0.1843, 0.5196, 0.1865, 0.5308, 0.1754, 0.5296, 0.1594, 0.5276, 0.1565, 0.5299, 0.1565, 0.5221, 0.1602, 0.5242, 0.1654, 0.5212, 0.1659, 0.5302, 0.1594, 0.5276, 0.1602, 0.5242, 0.2037, 0.4692, 0.2145, 0.4676, 0.215, 0.4779, 0.2043, 0.4795, 0.1624, 0.517, 0.1654, 0.5212, 0.1602, 0.5242, 0.1565, 0.5221, 0.2507, 0.5384, 0.2426, 0.5301, 0.2522, 0.5288, 0.256, 0.5325, 0.2426, 0.5301, 0.2416, 0.5235, 0.2511, 0.5207, 0.2522, 0.5288, 0.2416, 0.5235, 0.2471, 0.513, 0.2528, 0.5165, 0.2511, 0.5207, 0.2073, 0.5351, 0.1941, 0.5365, 0.1922, 0.5214, 0.2058, 0.5205, 0.2522, 0.5288, 0.2573, 0.5251, 0.2614, 0.5262, 0.256, 0.5325, 0.2344, 0.5216, 0.2378, 0.5078, 0.2471, 0.513, 0.2416, 0.5235, 0.2358, 0.5465, 0.2333, 0.5319, 0.2426, 0.5301, 0.2507, 0.5384, 0.2277, 0.5472, 0.2285, 0.5337, 0.2333, 0.5319, 0.2358, 0.5465, 0.2285, 0.5337, 0.2278, 0.5197, 0.2344, 0.5216, 0.2333, 0.5319, 0.2278, 0.5197, 0.2249, 0.5068, 0.2378, 0.5078, 0.2344, 0.5216, 0.2058, 0.5205, 0.1922, 0.5214, 0.1892, 0.5093, 0.2019, 0.5091, 0.2051, 0.5477, 0.1937, 0.5492, 0.1941, 0.5365, 0.2073, 0.5351, 0.2277, 0.5472, 0.2168, 0.5472, 0.2213, 0.5343, 0.2285, 0.5337, 0.2278, 0.5197, 0.2188, 0.5204, 0.2133, 0.508, 0.2249, 0.5068, 0.2285, 0.5337, 0.2213, 0.5343, 0.2188, 0.5204, 0.2278, 0.5197, 0.2168, 0.5472, 0.2051, 0.5477, 0.2073, 0.5351, 0.2213, 0.5343, 0.2188, 0.5204, 0.2058, 0.5205, 0.2019, 0.5091, 0.2133, 0.508, 0.2213, 0.5343, 0.2073, 0.5351, 0.2058, 0.5205, 0.2188, 0.5204, 0.1836, 0.5374, 0.1749, 0.5365, 0.1762, 0.5245, 0.1838, 0.5231, 0.1821, 0.5506, 0.1734, 0.5513, 0.1749, 0.5365, 0.1836, 0.5374, 0.1838, 0.5231, 0.1762, 0.5245, 0.1739, 0.5093, 0.1811, 0.5092, 0.1922, 0.5214, 0.1838, 0.5231, 0.1811, 0.5092, 0.1892, 0.5093, 0.1937, 0.5492, 0.1821, 0.5506, 0.1836, 0.5374, 0.1941, 0.5365, 0.1941, 0.5365, 0.1836, 0.5374, 0.1838, 0.5231, 0.1922, 0.5214, 0.2416, 0.5235, 0.2426, 0.5301, 0.2333, 0.5319, 0.2344, 0.5216, 0.2573, 0.5251, 0.2566, 0.5221, 0.2587, 0.5194, 0.2614, 0.5262, 0.2511, 0.5207, 0.2566, 0.5221, 0.2573, 0.5251, 0.2522, 0.5288, 0.2528, 0.5165, 0.2587, 0.5194, 0.2566, 0.5221, 0.2511, 0.5207, 0.2627, 0.5323, 0.26, 0.5456, 0.2526, 0.5441, 0.2496, 0.5296, 0.2496, 0.5296, 0.2526, 0.5441, 0.2083, 0.5351, 0.2132, 0.5222, 0.2008, 0.5336, 0.1938, 0.5321, 0.1938, 0.5321, 0.2008, 0.5336, 0.1932, 0.5181, 0.1938, 0.5321, 0.1589, 0.5269, 0.1665, 0.5127, 0.2116, 0.4803, 0.2062, 0.5069, 0.2007, 0.5058, 0.2061, 0.4792, 0.2008, 0.5336, 0.1954, 0.5602, 0.1884, 0.5588, 0.1938, 0.5321, 0.2008, 0.5336, 0.1938, 0.5321, 0.1938, 0.5321, 0.2008, 0.5336, 0.2132, 0.5222, 0.2083, 0.5351, 0.2083, 0.5351, 0.2132, 0.5222, 0.1932, 0.5181, 0.2007, 0.5058, 0.2007, 0.5058, 0.1932, 0.5181, 0.2062, 0.5069, 0.2115, 0.508, 0.2115, 0.508, 0.2062, 0.5069, 0.1932, 0.5181, 0.2007, 0.5058, 0.2007, 0.5058, 0.1932, 0.5181, 0.2132, 0.5222, 0.2083, 0.5351, 0.2083, 0.5351, 0.2132, 0.5222, 0.1932, 0.5181, 0.2007, 0.5058, 0.2007, 0.5058, 0.1932, 0.5181, 0.2062, 0.5069, 0.2115, 0.508, 0.2115, 0.508, 0.2062, 0.5069, 0.2008, 0.5336, 0.1938, 0.5321, 0.1938, 0.5321, 0.2008, 0.5336, 0.2062, 0.5069, 0.2115, 0.508, 0.2115, 0.508, 0.2062, 0.5069, 0.2008, 0.5336, 0.1938, 0.5321, 0.1938, 0.5321, 0.2008, 0.5336, 0.2132, 0.5222, 0.2083, 0.5351, 0.2083, 0.5351, 0.2132, 0.5222, 0.2132, 0.5222, 0.2083, 0.5351, 0.2083, 0.5351, 0.2132, 0.5222, 0.2132, 0.5222, 0.2083, 0.5351, 0.2083, 0.5351, 0.2132, 0.5222, 0.1932, 0.5181, 0.2007, 0.5058, 0.2007, 0.5058, 0.1932, 0.5181, 0.2062, 0.5069, 0.2115, 0.508, 0.2115, 0.508, 0.2062, 0.5069, 0.1932, 0.5181, 0.2007, 0.5058, 0.2007, 0.5058, 0.1932, 0.5181, 0.1932, 0.5181, 0.2007, 0.5058, 0.2007, 0.5058, 0.1932, 0.5181, 0.2062, 0.5069, 0.2115, 0.508, 0.2115, 0.508, 0.2062, 0.5069, 0.2008, 0.5336, 0.1938, 0.5321, 0.1938, 0.5321, 0.2008, 0.5336, 0.1932, 0.5181, 0.2007, 0.5058, 0.2007, 0.5058, 0.1932, 0.5181, 0.2062, 0.5069, 0.2115, 0.508, 0.2115, 0.508, 0.2062, 0.5069, 0.2008, 0.5336, 0.1938, 0.5321, 0.1938, 0.5321, 0.2008, 0.5336, 0.2132, 0.5222, 0.2083, 0.5351, 0.2083, 0.5351, 0.2132, 0.5222, 0.2062, 0.5069, 0.2115, 0.508, 0.2115, 0.508, 0.2062, 0.5069, 0.2062, 0.5069, 0.2115, 0.508, 0.2115, 0.508, 0.2062, 0.5069, 0.2008, 0.5336, 0.1938, 0.5321, 0.1938, 0.5321, 0.2008, 0.5336, 0.2132, 0.5222, 0.2083, 0.5351, 0.2083, 0.5351, 0.2132, 0.5222, 0.2008, 0.5336, 0.1938, 0.5321, 0.1938, 0.5321, 0.2008, 0.5336, 0.2008, 0.5336, 0.1938, 0.5321, 0.1938, 0.5321, 0.2008, 0.5336, 0.2132, 0.5222, 0.2083, 0.5351, 0.2083, 0.5351, 0.2132, 0.5222, 0.1932, 0.5181, 0.2007, 0.5058, 0.2007, 0.5058, 0.1932, 0.5181, 0.1932, 0.5181, 0.2007, 0.5058, 0.2007, 0.5058, 0.1932, 0.5181, 0.2132, 0.5222, 0.2083, 0.5351, 0.2083, 0.5351, 0.2135, 0.5242, 0.1932, 0.5181, 0.2007, 0.5058, 0.2007, 0.5058, 0.1932, 0.5181, 0.2062, 0.5069, 0.2115, 0.508, 0.2117, 0.5102, 0.2062, 0.5069, 0.2008, 0.5336, 0.1938, 0.5321, 0.1938, 0.5321, 0.2008, 0.5336, 0.2062, 0.5069, 0.2117, 0.5102, 0.2117, 0.5114, 0.2062, 0.5069, 0.2008, 0.5336, 0.1938, 0.5321, 0.1938, 0.5321, 0.2008, 0.5336, 0.2135, 0.5242, 0.2083, 0.5351, 0.2083, 0.5351, 0.2134, 0.5253, 0.2008, 0.5336, 0.1938, 0.5321, 0.1938, 0.5321, 0.2008, 0.5336, 0.2134, 0.5253, 0.2083, 0.5351, 0.213, 0.536, 0.2198, 0.5235, 0.1932, 0.5181, 0.2007, 0.5058, 0.2007, 0.5058, 0.1932, 0.5181, 0.2062, 0.5069, 0.2117, 0.5114, 0.2152, 0.5088, 0.2062, 0.5069, 0.1932, 0.5181, 0.199, 0.5064, 0.2007, 0.5058, 0.1932, 0.5181, 0.2198, 0.5235, 0.213, 0.536, 0.2137, 0.5352, 0.2174, 0.524, 0.1932, 0.5181, 0.2007, 0.5058, 0.199, 0.5064, 0.1932, 0.5181, 0.2062, 0.5069, 0.2152, 0.5088, 0.2125, 0.5093, 0.2062, 0.5069, 0.2035, 0.5202, 0.2008, 0.5336, 0.1938, 0.5321, 0.1932, 0.5181, 0.2062, 0.5069, 0.2125, 0.5093, 0.2152, 0.5088, 0.2062, 0.5069, 0.2008, 0.5336, 0.1938, 0.5321, 0.1938, 0.5321, 0.2008, 0.5336, 0.2174, 0.524, 0.2137, 0.5352, 0.213, 0.536, 0.2198, 0.5235, 0.2137, 0.5352, 0.2008, 0.5336, 0.2008, 0.5336, 0.213, 0.536, 0.199, 0.5064, 0.2062, 0.5069, 0.2062, 0.5069, 0.2007, 0.5058, 0.2198, 0.5235, 0.213, 0.536, 0.2008, 0.5336, 0.2035, 0.5202, 0.2007, 0.5058, 0.2062, 0.5069, 0.2062, 0.5069, 0.199, 0.5064, 0.2007, 0.5058, 0.2062, 0.5069, 0.2062, 0.5069, 0.2007, 0.5058, 0.213, 0.536, 0.2008, 0.5336, 0.2008, 0.5336, 0.2137, 0.5352, 0.2083, 0.5351, 0.2008, 0.5336, 0.2008, 0.5336, 0.2083, 0.5351, 0.2007, 0.5058, 0.2062, 0.5069, 0.2062, 0.5069, 0.2007, 0.5058, 0.2083, 0.5351, 0.2008, 0.5336, 0.2008, 0.5336, 0.213, 0.536, 0.2007, 0.5058, 0.2062, 0.5069, 0.2062, 0.5069, 0.2007, 0.5058, 0.2083, 0.5351, 0.2008, 0.5336, 0.2008, 0.5336, 0.2083, 0.5351, 0.2083, 0.5351, 0.2008, 0.5336, 0.2008, 0.5336, 0.2083, 0.5351, 0.2083, 0.5351, 0.2008, 0.5336, 0.2008, 0.5336, 0.2083, 0.5351, 0.2007, 0.5058, 0.2062, 0.5069, 0.2062, 0.5069, 0.2007, 0.5058, 0.2007, 0.5058, 0.2062, 0.5069, 0.2062, 0.5069, 0.2007, 0.5058, 0.2083, 0.5351, 0.2008, 0.5336, 0.2008, 0.5336, 0.2083, 0.5351, 0.2007, 0.5058, 0.2062, 0.5069, 0.2062, 0.5069, 0.2007, 0.5058, 0.2083, 0.5351, 0.2008, 0.5336, 0.2008, 0.5336, 0.2083, 0.5351, 0.2007, 0.5058, 0.2062, 0.5069, 0.2062, 0.5069, 0.2007, 0.5058, 0.2007, 0.5058, 0.2062, 0.5069, 0.2062, 0.5069, 0.2007, 0.5058, 0.2083, 0.5351, 0.2008, 0.5336, 0.2008, 0.5336, 0.2083, 0.5351, 0.2007, 0.5058, 0.2062, 0.5069, 0.2062, 0.5069, 0.2007, 0.5058, 0.2083, 0.5351, 0.2008, 0.5336, 0.2008, 0.5336, 0.2083, 0.5351, 0.2007, 0.5058, 0.2062, 0.5069, 0.2062, 0.5069, 0.2007, 0.5058, 0.2007, 0.5058, 0.2062, 0.5069, 0.2062, 0.5069, 0.2007, 0.5058, 0.2083, 0.5351, 0.2008, 0.5336, 0.2008, 0.5336, 0.2083, 0.5351, 0.2083, 0.5351, 0.2029, 0.5617, 0.1954, 0.5602, 0.2008, 0.5336, 0.2206, 0.4821, 0.2115, 0.508, 0.2062, 0.5069, 0.2116, 0.4803, 0.2083, 0.5351, 0.2008, 0.5336, 0.2008, 0.5336, 0.2083, 0.5351, 0.2731, 0.5344, 0.267, 0.547, 0.26, 0.5456, 0.2627, 0.5323, 0.2709, 0.5201, 0.2731, 0.5344, 0.2627, 0.5323, 0.2654, 0.5189, 0.2152, 0.5088, 0.2198, 0.5235, 0.2035, 0.5202, 0.2062, 0.5069, 0.2125, 0.5093, 0.2174, 0.524, 0.2198, 0.5235, 0.2152, 0.5088, 0.2062, 0.5069, 0.2035, 0.5202, 0.1932, 0.5181, 0.2007, 0.5058, 0.1938, 0.5321, 0.1932, 0.5181, 0.1932, 0.5181, 0.1938, 0.5321, 0.2152, 0.5088, 0.2198, 0.5235, 0.2174, 0.524, 0.2125, 0.5093, 0.1938, 0.5321, 0.1932, 0.5181, 0.1932, 0.5181, 0.1938, 0.5321, 0.1938, 0.5321, 0.1932, 0.5181, 0.1932, 0.5181, 0.1938, 0.5321, 0.2117, 0.5114, 0.2134, 0.5253, 0.2198, 0.5235, 0.2152, 0.5088, 0.2117, 0.5102, 0.2135, 0.5242, 0.2134, 0.5253, 0.2117, 0.5114, 0.1938, 0.5321, 0.1932, 0.5181, 0.1932, 0.5181, 0.1938, 0.5321, 0.2115, 0.508, 0.2132, 0.5222, 0.2135, 0.5242, 0.2117, 0.5102, 0.1938, 0.5321, 0.1932, 0.5181, 0.1932, 0.5181, 0.1938, 0.5321, 0.1938, 0.5321, 0.1932, 0.5181, 0.1932, 0.5181, 0.1938, 0.5321, 0.2115, 0.508, 0.2132, 0.5222, 0.2132, 0.5222, 0.2115, 0.508, 0.2115, 0.508, 0.2132, 0.5222, 0.2132, 0.5222, 0.2115, 0.508, 0.2115, 0.508, 0.2132, 0.5222, 0.2132, 0.5222, 0.2115, 0.508, 0.1938, 0.5321, 0.1932, 0.5181, 0.1932, 0.5181, 0.1938, 0.5321, 0.1938, 0.5321, 0.1932, 0.5181, 0.1932, 0.5181, 0.1938, 0.5321, 0.1938, 0.5321, 0.1932, 0.5181, 0.1932, 0.5181, 0.1938, 0.5321, 0.1938, 0.5321, 0.1932, 0.5181, 0.1932, 0.5181, 0.1938, 0.5321, 0.2115, 0.508, 0.2132, 0.5222, 0.2132, 0.5222, 0.2115, 0.508, 0.2115, 0.508, 0.2132, 0.5222, 0.2132, 0.5222, 0.2115, 0.508, 0.2115, 0.508, 0.2132, 0.5222, 0.2132, 0.5222, 0.2115, 0.508, 0.1938, 0.5321, 0.1932, 0.5181, 0.1932, 0.5181, 0.1938, 0.5321, 0.2115, 0.508, 0.2132, 0.5222, 0.2132, 0.5222, 0.2115, 0.508, 0.1938, 0.5321, 0.1932, 0.5181, 0.1932, 0.5181, 0.1938, 0.5321, 0.1938, 0.5321, 0.1932, 0.5181, 0.1932, 0.5181, 0.1938, 0.5321, 0.2115, 0.508, 0.2132, 0.5222, 0.2132, 0.5222, 0.2115, 0.508, 0.2007, 0.5058, 0.1932, 0.5181, 0.1665, 0.5127, 0.1633, 0.4991, 0.2564, 0.5171, 0.2496, 0.5296, 0.2132, 0.5222, 0.2115, 0.508, 0.2654, 0.5189, 0.2627, 0.5323, 0.2496, 0.5296, 0.2564, 0.5171, 0.1762, 0.5164, 0.1871, 0.5164, 0.1825, 0.5053, 0.1762, 0.5053, 0.1871, 0.5164, 0.2174, 0.5166, 0.2193, 0.5055, 0.1825, 0.5053, 0.2256, 0.5056, 0.2256, 0.5056, 0.2314, 0.5056, 0.2314, 0.5056, 0.2341, 0.5167, 0.2563, 0.5169, 0.2602, 0.5043, 0.2314, 0.5056, 0.2253, 0.55, 0.2299, 0.55, 0.23, 0.5278, 0.2254, 0.5278, 0.2256, 0.5056, 0.2314, 0.5056, 0.2315, 0.4834, 0.2257, 0.4834, 0.2256, 0.5056, 0.2256, 0.5056, 0.2314, 0.5056, 0.2314, 0.5056, 0.2174, 0.5166, 0.2174, 0.5166, 0.2193, 0.5055, 0.2193, 0.5055, 0.2341, 0.5167, 0.2341, 0.5167, 0.23, 0.5278, 0.23, 0.5278, 0.2254, 0.5278, 0.2254, 0.5278, 0.221, 0.5277, 0.221, 0.5277, 0.2341, 0.5167, 0.2341, 0.5167, 0.23, 0.5278, 0.23, 0.5278, 0.2174, 0.5166, 0.2174, 0.5166, 0.2193, 0.5055, 0.2193, 0.5055, 0.2341, 0.5167, 0.2341, 0.5167, 0.23, 0.5278, 0.23, 0.5278, 0.2254, 0.5278, 0.2254, 0.5278, 0.221, 0.5277, 0.221, 0.5277, 0.2256, 0.5056, 0.2256, 0.5056, 0.2314, 0.5056, 0.2314, 0.5056, 0.2254, 0.5278, 0.2254, 0.5278, 0.221, 0.5277, 0.221, 0.5277, 0.2256, 0.5056, 0.2256, 0.5056, 0.2314, 0.5056, 0.2314, 0.5056, 0.2174, 0.5166, 0.2174, 0.5166, 0.2193, 0.5055, 0.2193, 0.5055, 0.2174, 0.5166, 0.2174, 0.5166, 0.2193, 0.5055, 0.2193, 0.5055, 0.2174, 0.5166, 0.2174, 0.5166, 0.2193, 0.5055, 0.2193, 0.5055, 0.2341, 0.5167, 0.2341, 0.5167, 0.23, 0.5278, 0.23, 0.5278, 0.2254, 0.5278, 0.2254, 0.5278, 0.221, 0.5277, 0.221, 0.5277, 0.2341, 0.5167, 0.2341, 0.5167, 0.23, 0.5278, 0.23, 0.5278, 0.2341, 0.5167, 0.2341, 0.5167, 0.23, 0.5278, 0.23, 0.5278, 0.2254, 0.5278, 0.2254, 0.5278, 0.221, 0.5277, 0.221, 0.5277, 0.2256, 0.5056, 0.2256, 0.5056, 0.2314, 0.5056, 0.2314, 0.5056, 0.2341, 0.5167, 0.2341, 0.5167, 0.23, 0.5278, 0.23, 0.5278, 0.2254, 0.5278, 0.2254, 0.5278, 0.221, 0.5277, 0.221, 0.5277, 0.2256, 0.5056, 0.2256, 0.5056, 0.2314, 0.5056, 0.2314, 0.5056, 0.2174, 0.5166, 0.2174, 0.5166, 0.2193, 0.5055, 0.2193, 0.5055, 0.2254, 0.5278, 0.2254, 0.5278, 0.221, 0.5277, 0.221, 0.5277, 0.2254, 0.5278, 0.2254, 0.5278, 0.221, 0.5277, 0.221, 0.5277, 0.2256, 0.5056, 0.2256, 0.5056, 0.2314, 0.5056, 0.2314, 0.5056, 0.2174, 0.5166, 0.2174, 0.5166, 0.2193, 0.5055, 0.2193, 0.5055, 0.2256, 0.5056, 0.2256, 0.5056, 0.2314, 0.5056, 0.2314, 0.5056, 0.2256, 0.5056, 0.2256, 0.5056, 0.2314, 0.5056, 0.2314, 0.5056, 0.2174, 0.5166, 0.2174, 0.5166, 0.2193, 0.5055, 0.2193, 0.5055, 0.2341, 0.5167, 0.2341, 0.5167, 0.23, 0.5278, 0.23, 0.5278, 0.2341, 0.5167, 0.2341, 0.5167, 0.23, 0.5278, 0.23, 0.5278, 0.2174, 0.5166, 0.2169, 0.515, 0.2193, 0.5055, 0.2193, 0.5055, 0.2341, 0.5167, 0.2341, 0.5167, 0.23, 0.5278, 0.23, 0.5278, 0.2254, 0.5278, 0.2254, 0.5278, 0.2205, 0.526, 0.221, 0.5277, 0.2256, 0.5056, 0.2256, 0.5056, 0.2314, 0.5056, 0.2314, 0.5056, 0.2254, 0.5278, 0.2254, 0.5278, 0.2204, 0.5251, 0.2205, 0.526, 0.2256, 0.5056, 0.2256, 0.5056, 0.2314, 0.5056, 0.2314, 0.5056, 0.2169, 0.515, 0.2168, 0.5142, 0.2193, 0.5055, 0.2193, 0.5055, 0.2256, 0.5056, 0.2256, 0.5056, 0.2314, 0.5056, 0.2314, 0.5056, 0.2168, 0.5142, 0.2119, 0.5166, 0.2154, 0.5055, 0.2193, 0.5055, 0.2341, 0.5167, 0.2341, 0.5167, 0.23, 0.5278, 0.23, 0.5278, 0.2254, 0.5278, 0.2254, 0.5278, 0.2179, 0.5277, 0.2204, 0.5251, 0.2341, 0.5167, 0.2341, 0.5167, 0.23, 0.5278, 0.2313, 0.5271, 0.2119, 0.5166, 0.2138, 0.5158, 0.215, 0.5063, 0.2154, 0.5055, 0.2341, 0.5167, 0.2341, 0.5167, 0.2313, 0.5271, 0.23, 0.5278, 0.2254, 0.5278, 0.2254, 0.5278, 0.22, 0.5269, 0.2179, 0.5277, 0.2255, 0.5167, 0.2341, 0.5167, 0.2314, 0.5056, 0.2256, 0.5056, 0.2254, 0.5278, 0.2254, 0.5278, 0.2179, 0.5277, 0.22, 0.5269, 0.2256, 0.5056, 0.2256, 0.5056, 0.2314, 0.5056, 0.2314, 0.5056, 0.2138, 0.5158, 0.2119, 0.5166, 0.2154, 0.5055, 0.215, 0.5063, 0.215, 0.5063, 0.2154, 0.5055, 0.2256, 0.5056, 0.2256, 0.5056, 0.2313, 0.5271, 0.23, 0.5278, 0.2254, 0.5278, 0.2254, 0.5278, 0.2119, 0.5166, 0.2255, 0.5167, 0.2256, 0.5056, 0.2154, 0.5055, 0.23, 0.5278, 0.2313, 0.5271, 0.2254, 0.5278, 0.2254, 0.5278, 0.23, 0.5278, 0.23, 0.5278, 0.2254, 0.5278, 0.2254, 0.5278, 0.2154, 0.5055, 0.215, 0.5063, 0.2256, 0.5056, 0.2256, 0.5056, 0.2193, 0.5055, 0.2193, 0.5055, 0.2256, 0.5056, 0.2256, 0.5056, 0.23, 0.5278, 0.23, 0.5278, 0.2254, 0.5278, 0.2254, 0.5278, 0.2193, 0.5055, 0.2154, 0.5055, 0.2256, 0.5056, 0.2256, 0.5056, 0.23, 0.5278, 0.23, 0.5278, 0.2254, 0.5278, 0.2254, 0.5278, 0.2193, 0.5055, 0.2193, 0.5055, 0.2256, 0.5056, 0.2256, 0.5056, 0.2193, 0.5055, 0.2193, 0.5055, 0.2256, 0.5056, 0.2256, 0.5056, 0.2193, 0.5055, 0.2193, 0.5055, 0.2256, 0.5056, 0.2256, 0.5056, 0.23, 0.5278, 0.23, 0.5278, 0.2254, 0.5278, 0.2254, 0.5278, 0.23, 0.5278, 0.23, 0.5278, 0.2254, 0.5278, 0.2254, 0.5278, 0.2193, 0.5055, 0.2193, 0.5055, 0.2256, 0.5056, 0.2256, 0.5056, 0.23, 0.5278, 0.23, 0.5278, 0.2254, 0.5278, 0.2254, 0.5278, 0.2193, 0.5055, 0.2193, 0.5055, 0.2256, 0.5056, 0.2256, 0.5056, 0.23, 0.5278, 0.23, 0.5278, 0.2254, 0.5278, 0.2254, 0.5278, 0.23, 0.5278, 0.23, 0.5278, 0.2254, 0.5278, 0.2254, 0.5278, 0.2193, 0.5055, 0.2193, 0.5055, 0.2256, 0.5056, 0.2256, 0.5056, 0.23, 0.5278, 0.23, 0.5278, 0.2254, 0.5278, 0.2254, 0.5278, 0.2193, 0.5055, 0.2193, 0.5055, 0.2256, 0.5056, 0.2256, 0.5056, 0.23, 0.5278, 0.23, 0.5278, 0.2254, 0.5278, 0.2254, 0.5278, 0.23, 0.5278, 0.23, 0.5278, 0.2254, 0.5278, 0.2254, 0.5278, 0.2193, 0.5055, 0.2193, 0.5055, 0.2256, 0.5056, 0.2256, 0.5056, 0.2193, 0.5055, 0.2256, 0.5056, 0.2257, 0.4834, 0.2195, 0.4834, 0.2178, 0.5499, 0.2253, 0.55, 0.2254, 0.5278, 0.221, 0.5277, 0.2193, 0.5055, 0.2193, 0.5055, 0.2256, 0.5056, 0.2256, 0.5056, 0.1676, 0.5163, 0.1762, 0.5164, 0.1762, 0.5053, 0.1704, 0.5052, 0.1715, 0.5274, 0.1761, 0.5275, 0.1762, 0.5164, 0.1676, 0.5163, 0.2179, 0.5277, 0.2254, 0.5278, 0.2255, 0.5167, 0.2119, 0.5166, 0.22, 0.5269, 0.2179, 0.5277, 0.2119, 0.5166, 0.2138, 0.5158, 0.2254, 0.5278, 0.23, 0.5278, 0.2341, 0.5167, 0.2255, 0.5167, 0.2314, 0.5056, 0.2314, 0.5056, 0.2341, 0.5167, 0.2341, 0.5167, 0.2179, 0.5277, 0.22, 0.5269, 0.2138, 0.5158, 0.2119, 0.5166, 0.2314, 0.5056, 0.2314, 0.5056, 0.2341, 0.5167, 0.2341, 0.5167, 0.2314, 0.5056, 0.2314, 0.5056, 0.2341, 0.5167, 0.2341, 0.5167, 0.2204, 0.5251, 0.2179, 0.5277, 0.2119, 0.5166, 0.2168, 0.5142, 0.2205, 0.526, 0.2204, 0.5251, 0.2168, 0.5142, 0.2169, 0.515, 0.2314, 0.5056, 0.2314, 0.5056, 0.2341, 0.5167, 0.2341, 0.5167, 0.221, 0.5277, 0.2205, 0.526, 0.2169, 0.515, 0.2174, 0.5166, 0.2314, 0.5056, 0.2314, 0.5056, 0.2341, 0.5167, 0.2341, 0.5167, 0.2314, 0.5056, 0.2314, 0.5056, 0.2341, 0.5167, 0.2341, 0.5167, 0.221, 0.5277, 0.221, 0.5277, 0.2174, 0.5166, 0.2174, 0.5166, 0.221, 0.5277, 0.221, 0.5277, 0.2174, 0.5166, 0.2174, 0.5166, 0.221, 0.5277, 0.221, 0.5277, 0.2174, 0.5166, 0.2174, 0.5166, 0.2314, 0.5056, 0.2314, 0.5056, 0.2341, 0.5167, 0.2341, 0.5167, 0.2314, 0.5056, 0.2314, 0.5056, 0.2341, 0.5167, 0.2341, 0.5167, 0.2314, 0.5056, 0.2314, 0.5056, 0.2341, 0.5167, 0.2341, 0.5167, 0.2314, 0.5056, 0.2314, 0.5056, 0.2341, 0.5167, 0.2341, 0.5167, 0.221, 0.5277, 0.221, 0.5277, 0.2174, 0.5166, 0.2174, 0.5166, 0.221, 0.5277, 0.221, 0.5277, 0.2174, 0.5166, 0.2174, 0.5166, 0.221, 0.5277, 0.221, 0.5277, 0.2174, 0.5166, 0.2174, 0.5166, 0.2314, 0.5056, 0.2314, 0.5056, 0.2341, 0.5167, 0.2341, 0.5167, 0.221, 0.5277, 0.221, 0.5277, 0.2174, 0.5166, 0.2174, 0.5166, 0.2314, 0.5056, 0.2314, 0.5056, 0.2341, 0.5167, 0.2341, 0.5167, 0.2314, 0.5056, 0.2314, 0.5056, 0.2341, 0.5167, 0.2341, 0.5167, 0.221, 0.5277, 0.221, 0.5277, 0.2174, 0.5166, 0.2174, 0.5166, 0.23, 0.5278, 0.261, 0.5273, 0.2563, 0.5169, 0.2341, 0.5167, 0.1836, 0.5275, 0.221, 0.5277, 0.2174, 0.5166, 0.1871, 0.5164, 0.1761, 0.5275, 0.1836, 0.5275, 0.1871, 0.5164, 0.1762, 0.5164, 0.2067, 0.5437, 0.1923, 0.5431, 0.1928, 0.5287, 0.2073, 0.5292, 0.2073, 0.5292, 0.1928, 0.5287, 0.1934, 0.5142, 0.2079, 0.5148, 0.2079, 0.5148, 0.1934, 0.5142, 0.194, 0.4998, 0.2084, 0.5003, 0.2084, 0.5003, 0.194, 0.4998, 0.1945, 0.4853, 0.209, 0.4859, 0.2084, 0.5003, 0.209, 0.4859, 0.209, 0.4859, 0.2084, 0.5003, 0.1934, 0.5142, 0.179, 0.5136, 0.1795, 0.4992, 0.194, 0.4998, 0.2067, 0.5437, 0.2073, 0.5292, 0.2067, 0.5437, 0.2073, 0.5292, 0.2079, 0.5148, 0.2079, 0.5148, 0.2073, 0.5292, 0.2067, 0.5437, 0.2073, 0.5292, 0.2073, 0.5292, 0.2067, 0.5437, 0.2079, 0.5148, 0.2084, 0.5003, 0.2084, 0.5003, 0.2079, 0.5148, 0.2084, 0.5003, 0.209, 0.4859, 0.209, 0.4859, 0.2084, 0.5003, 0.2084, 0.5003, 0.209, 0.4859, 0.209, 0.4859, 0.2084, 0.5003, 0.2073, 0.5292, 0.2079, 0.5148, 0.2079, 0.5148, 0.2073, 0.5292, 0.2079, 0.5148, 0.2084, 0.5003, 0.2079, 0.5148, 0.2079, 0.5148, 0.2084, 0.5003, 0.2084, 0.5003, 0.2079, 0.5148, 0.2073, 0.5292, 0.2079, 0.5148, 0.2079, 0.5148, 0.2073, 0.5292, 0.2079, 0.5148, 0.2084, 0.5003, 0.2079, 0.5148, 0.2067, 0.5437, 0.2073, 0.5292, 0.2067, 0.5437, 0.2084, 0.5003, 0.209, 0.4859, 0.209, 0.4859, 0.2084, 0.5003, 0.2067, 0.5437, 0.2073, 0.5292, 0.2073, 0.5292, 0.2067, 0.5437, 0.2084, 0.5003, 0.209, 0.4859, 0.209, 0.4859, 0.2084, 0.5003, 0.2073, 0.5292, 0.2079, 0.5148, 0.2079, 0.5148, 0.2073, 0.5292, 0.2223, 0.5153, 0.2079, 0.5148, 0.2084, 0.5003, 0.2229, 0.5009, 0.2073, 0.5292, 0.2079, 0.5148, 0.2079, 0.5148, 0.2073, 0.5292, 0.2079, 0.5148, 0.2084, 0.5003, 0.2084, 0.5003, 0.2079, 0.5148, 0.2067, 0.5437, 0.2073, 0.5292, 0.2073, 0.5292, 0.2067, 0.5437, 0.2084, 0.5003, 0.209, 0.4859, 0.209, 0.4859, 0.2084, 0.5003, 0.2067, 0.5437, 0.2067, 0.5437, 0.2067, 0.5437, 0.2067, 0.5437, 0.2084, 0.5003, 0.2084, 0.5003, 0.2084, 0.5003, 0.2084, 0.5003, 0.2229, 0.5009, 0.2084, 0.5003, 0.2084, 0.5003, 0.2229, 0.5009, 0.2084, 0.5003, 0.2079, 0.5148, 0.2084, 0.5003, 0.2079, 0.5148, 0.2084, 0.5003, 0.2084, 0.5003, 0.2073, 0.5292, 0.2067, 0.5437, 0.2073, 0.5292, 0.2067, 0.5437, 0.2073, 0.5292, 0.2073, 0.5292, 0.2139, 0.5698, 0.2138, 0.5481, 0.1921, 0.5481, 0.1921, 0.5699, 0.2138, 0.5481, 0.2138, 0.5263, 0.192, 0.5263, 0.1921, 0.5481, 0.2138, 0.5263, 0.2137, 0.5045, 0.192, 0.5046, 0.192, 0.5263, 0.2137, 0.5045, 0.2137, 0.4828, 0.1919, 0.4828, 0.192, 0.5046, 0.2137, 0.5045, 0.2137, 0.5045, 0.2137, 0.4828, 0.2137, 0.4828, 0.192, 0.5263, 0.192, 0.5046, 0.1702, 0.5046, 0.1702, 0.5264, 0.2139, 0.5698, 0.2139, 0.5698, 0.2138, 0.5481, 0.2138, 0.5481, 0.2138, 0.5481, 0.2138, 0.5263, 0.2138, 0.5263, 0.2139, 0.5698, 0.2139, 0.5698, 0.2138, 0.5481, 0.2138, 0.5481, 0.2138, 0.5263, 0.2138, 0.5263, 0.2137, 0.5045, 0.2137, 0.5045, 0.2137, 0.5045, 0.2137, 0.5045, 0.2137, 0.4828, 0.2137, 0.4828, 0.2137, 0.5045, 0.2137, 0.5045, 0.2137, 0.4828, 0.2137, 0.4828, 0.2138, 0.5481, 0.2138, 0.5481, 0.2138, 0.5263, 0.2138, 0.5263, 0.2138, 0.5263, 0.2138, 0.5263, 0.2137, 0.5045, 0.2138, 0.5263, 0.2138, 0.5263, 0.2137, 0.5045, 0.2137, 0.5045, 0.2138, 0.5481, 0.2138, 0.5481, 0.2138, 0.5263, 0.2138, 0.5263, 0.2138, 0.5263, 0.2138, 0.5263, 0.2137, 0.5045, 0.2139, 0.5698, 0.2139, 0.5698, 0.2138, 0.5481, 0.2137, 0.5045, 0.2137, 0.5045, 0.2137, 0.4828, 0.2137, 0.4828, 0.2139, 0.5698, 0.2139, 0.5698, 0.2138, 0.5481, 0.2138, 0.5481, 0.2137, 0.5045, 0.2137, 0.5045, 0.2137, 0.4828, 0.2137, 0.4828, 0.2138, 0.5481, 0.2138, 0.5481, 0.2138, 0.5263, 0.2138, 0.5263, 0.2356, 0.5263, 0.2355, 0.5045, 0.2137, 0.5045, 0.2138, 0.5263, 0.2138, 0.5481, 0.2138, 0.5481, 0.2138, 0.5263, 0.2138, 0.5263, 0.2138, 0.5263, 0.2138, 0.5263, 0.2137, 0.5045, 0.2137, 0.5045, 0.2139, 0.5698, 0.2139, 0.5698, 0.2138, 0.5481, 0.2138, 0.5481, 0.2137, 0.5045, 0.2137, 0.5045, 0.2137, 0.4828, 0.2137, 0.4828, 0.2139, 0.5698, 0.2139, 0.5698, 0.2139, 0.5698, 0.2139, 0.5698, 0.2137, 0.5045, 0.2137, 0.5045, 0.2137, 0.5045, 0.2137, 0.5045, 0.2355, 0.5045, 0.2355, 0.5045, 0.2137, 0.5045, 0.2137, 0.5045, 0.2137, 0.5045, 0.2137, 0.5045, 0.2138, 0.5263, 0.2138, 0.5263, 0.2137, 0.5045, 0.2137, 0.5045, 0.2138, 0.5481, 0.2138, 0.5481, 0.2139, 0.5698, 0.2139, 0.5698, 0.2138, 0.5481, 0.2138, 0.5481, 0.1805, 0.5352, 0.1805, 0.5258, 0.1899, 0.5258, 0.1899, 0.5352, 0.1899, 0.5352, 0.1899, 0.5258, 0.1993, 0.5258, 0.1993, 0.5353, 0.1993, 0.5353, 0.1993, 0.5258, 0.2087, 0.5259, 0.2087, 0.5353, 0.1799, 0.5419, 0.1799, 0.5371, 0.1893, 0.5372, 0.1893, 0.5419, 0.1893, 0.5419, 0.1893, 0.5372, 0.1987, 0.5372, 0.1987, 0.5419, 0.1987, 0.5419, 0.1987, 0.5372, 0.2081, 0.5372, 0.2081, 0.5419, 0.1805, 0.5211, 0.1805, 0.5164, 0.1899, 0.5164, 0.1899, 0.5211, 0.1899, 0.5211, 0.1899, 0.5164, 0.1994, 0.5164, 0.1993, 0.5211, 0.1993, 0.5211, 0.1994, 0.5164, 0.2088, 0.5165, 0.2088, 0.5212, 0.2071, 0.6153, 0.1977, 0.6153, 0.1977, 0.6059, 0.2071, 0.6059, 0.2071, 0.6059, 0.1977, 0.6059, 0.1977, 0.5965, 0.2071, 0.5965, 0.2071, 0.5965, 0.1977, 0.5965, 0.1977, 0.587, 0.2071, 0.5871, 0.1798, 0.5654, 0.1799, 0.556, 0.1893, 0.556, 0.1892, 0.5654, 0.1892, 0.5654, 0.1893, 0.556, 0.1987, 0.556, 0.1987, 0.5654, 0.1987, 0.5654, 0.1987, 0.556, 0.2081, 0.5561, 0.2081, 0.5655, 0.1929, 0.6153, 0.1882, 0.6152, 0.1883, 0.6058, 0.193, 0.6058, 0.193, 0.6058, 0.1883, 0.6058, 0.1883, 0.5964, 0.193, 0.5964, 0.193, 0.5964, 0.1883, 0.5964, 0.1883, 0.587, 0.193, 0.587, 0.7422, 0.8606, 0.7422, 0.8559, 0.7516, 0.8559, 0.7516, 0.8606, 0.7516, 0.8606, 0.7516, 0.8559, 0.7611, 0.8559, 0.7611, 0.8606, 0.7611, 0.8606, 0.7611, 0.8559, 0.7705, 0.8559, 0.7705, 0.8606, 0.7422, 0.8559, 0.7422, 0.8465, 0.7516, 0.8465, 0.7516, 0.8559, 0.7516, 0.8559, 0.7516, 0.8465, 0.7611, 0.8465, 0.7611, 0.8559, 0.7611, 0.8559, 0.7611, 0.8465, 0.7705, 0.8465, 0.7705, 0.8559, 0.1882, 0.6152, 0.1788, 0.6152, 0.1789, 0.6058, 0.1883, 0.6058, 0.1883, 0.6058, 0.1789, 0.6058, 0.1789, 0.5964, 0.1883, 0.5964, 0.1883, 0.5964, 0.1789, 0.5964, 0.1789, 0.587, 0.1883, 0.587, 0.1799, 0.5371, 0.1799, 0.5277, 0.1894, 0.5278, 0.1893, 0.5372, 0.1893, 0.5372, 0.1894, 0.5278, 0.1988, 0.5278, 0.1987, 0.5372, 0.1987, 0.5372, 0.1988, 0.5278, 0.2082, 0.5278, 0.2081, 0.5372, 0.7422, 0.8841, 0.7422, 0.8747, 0.7516, 0.8747, 0.7516, 0.8841, 0.7516, 0.8841, 0.7516, 0.8747, 0.7611, 0.8747, 0.7611, 0.8841, 0.7611, 0.8841, 0.7611, 0.8747, 0.7705, 0.8747, 0.7705, 0.8841, 0.1805, 0.5164, 0.1806, 0.507, 0.19, 0.507, 0.1899, 0.5164, 0.1899, 0.5164, 0.19, 0.507, 0.1994, 0.507, 0.1994, 0.5164, 0.1994, 0.5164, 0.1994, 0.507, 0.2088, 0.5071, 0.2088, 0.5165, 0.7422, 0.87, 0.7422, 0.8653, 0.7516, 0.8653, 0.7516, 0.87, 0.7516, 0.87, 0.7516, 0.8653, 0.7611, 0.8653, 0.7611, 0.87, 0.7611, 0.87, 0.7611, 0.8653, 0.7705, 0.8653, 0.7705, 0.87, 0.2165, 0.6153, 0.2071, 0.6153, 0.2071, 0.6059, 0.2165, 0.6059, 0.2165, 0.6059, 0.2071, 0.6059, 0.2071, 0.5965, 0.2165, 0.5965, 0.2165, 0.5965, 0.2071, 0.5965, 0.2071, 0.5871, 0.2166, 0.5871, 0.1805, 0.5446, 0.1805, 0.5352, 0.1899, 0.5352, 0.1899, 0.5446, 0.1899, 0.5446, 0.1899, 0.5352, 0.1993, 0.5353, 0.1993, 0.5447, 0.1993, 0.5447, 0.1993, 0.5353, 0.2087, 0.5353, 0.2087, 0.5447, 0.1799, 0.5513, 0.1799, 0.5466, 0.1893, 0.5466, 0.1893, 0.5513, 0.1893, 0.5513, 0.1893, 0.5466, 0.1987, 0.5466, 0.1987, 0.5513, 0.1987, 0.5513, 0.1987, 0.5466, 0.2081, 0.5466, 0.2081, 0.5513, 0.1977, 0.5965, 0.193, 0.5964, 0.193, 0.587, 0.1977, 0.587, 0.1977, 0.6059, 0.193, 0.6058, 0.193, 0.5964, 0.1977, 0.5965, 0.1977, 0.6153, 0.1929, 0.6153, 0.193, 0.6058, 0.1977, 0.6059, 0.1993, 0.5258, 0.1993, 0.5211, 0.2088, 0.5212, 0.2087, 0.5259, 0.1899, 0.5258, 0.1899, 0.5211, 0.1993, 0.5211, 0.1993, 0.5258, 0.1805, 0.5258, 0.1805, 0.5211, 0.1899, 0.5211, 0.1899, 0.5258, 0.18, 0.5085, 0.1804, 0.5592, 0.1898, 0.5592, 0.1894, 0.5085, 0.2035, 0.5085, 0.2039, 0.5592, 0.2086, 0.5593, 0.2082, 0.5085, 0.208, 0.5847, 0.208, 0.58, 0.2174, 0.5801, 0.2174, 0.5848, 0.2087, 0.5259, 0.2088, 0.5212, 0.2182, 0.5212, 0.2181, 0.5259, 0.1939, 0.5847, 0.1939, 0.58, 0.1986, 0.58, 0.1986, 0.5847, 0.1939, 0.58, 0.1939, 0.5847, 0.1939, 0.5847, 0.1939, 0.58, 0.1798, 0.5847, 0.1798, 0.5799, 0.1892, 0.58, 0.1892, 0.5847, 0.1977, 0.587, 0.193, 0.587, 0.1938, 0.604, 0.1985, 0.604, 0.2082, 0.5085, 0.2086, 0.5593, 0.218, 0.5593, 0.2176, 0.5086, 0.1941, 0.5085, 0.1945, 0.5592, 0.1992, 0.5592, 0.1988, 0.5085, 0.1894, 0.5085, 0.1898, 0.5592, 0.1945, 0.5592, 0.1941, 0.5085, 0.1986, 0.5847, 0.1986, 0.58, 0.2033, 0.58, 0.2033, 0.5847, 0.7611, 0.8747, 0.7611, 0.87, 0.7705, 0.87, 0.7705, 0.8747, 0.7516, 0.8747, 0.7516, 0.87, 0.7611, 0.87, 0.7611, 0.8747, 0.7422, 0.8747, 0.7422, 0.87, 0.7516, 0.87, 0.7516, 0.8747, 0.1987, 0.5466, 0.1987, 0.5419, 0.2081, 0.5419, 0.2081, 0.5466, 0.1893, 0.5466, 0.1893, 0.5419, 0.1987, 0.5419, 0.1987, 0.5466, 0.1799, 0.5466, 0.1799, 0.5419, 0.1893, 0.5419, 0.1893, 0.5466, 0.1985, 0.6035, 0.1986, 0.5941, 0.2033, 0.5941, 0.2032, 0.6035, 0.2081, 0.5466, 0.2081, 0.5419, 0.2175, 0.542, 0.2175, 0.5467, 0.1898, 0.5545, 0.1899, 0.5451, 0.1946, 0.5451, 0.1945, 0.5545, 0.1986, 0.58, 0.1986, 0.5753, 0.2033, 0.5753, 0.2033, 0.58, 0.1986, 0.5941, 0.1986, 0.5847, 0.2033, 0.5847, 0.2033, 0.5941, 0.1894, 0.5179, 0.1894, 0.5085, 0.1941, 0.5085, 0.1941, 0.5179, 0.7705, 0.8747, 0.7705, 0.87, 0.7799, 0.87, 0.7799, 0.8747, 0.1894, 0.5273, 0.1894, 0.5179, 0.1941, 0.5179, 0.1941, 0.5273, 0.1898, 0.5592, 0.1898, 0.5545, 0.1945, 0.5545, 0.1945, 0.5592, 0.1986, 0.5753, 0.1987, 0.5659, 0.2034, 0.5659, 0.2033, 0.5753, 0.1939, 0.5847, 0.1892, 0.5847, 0.1892, 0.5847, 0.1939, 0.5847, 0.1988, 0.5085, 0.1992, 0.5592, 0.2039, 0.5592, 0.2035, 0.5085, 0.1987, 0.556, 0.1987, 0.5513, 0.2081, 0.5513, 0.2081, 0.5561, 0.1893, 0.556, 0.1893, 0.5513, 0.1987, 0.5513, 0.1987, 0.556, 0.1799, 0.556, 0.1799, 0.5513, 0.1893, 0.5513, 0.1893, 0.556, 0.7611, 0.8653, 0.7611, 0.8606, 0.7705, 0.8606, 0.7705, 0.8653, 0.7516, 0.8653, 0.7516, 0.8606, 0.7611, 0.8606, 0.7611, 0.8653, 0.7422, 0.8653, 0.7422, 0.8606, 0.7516, 0.8606, 0.7516, 0.8653, 0.1891, 0.6035, 0.1892, 0.5941, 0.1939, 0.5941, 0.1938, 0.6035, 0.1892, 0.5941, 0.1892, 0.5847, 0.1939, 0.5847, 0.1939, 0.5941, 0.1992, 0.5592, 0.1992, 0.5545, 0.2039, 0.5545, 0.2039, 0.5592, 0.1892, 0.58, 0.1892, 0.5753, 0.1939, 0.5753, 0.1939, 0.58, 0.1892, 0.5753, 0.1892, 0.5659, 0.1939, 0.5659, 0.1939, 0.5753, 0.1992, 0.5545, 0.1993, 0.5451, 0.204, 0.5451, 0.2039, 0.5545, 0.1988, 0.5273, 0.1988, 0.5179, 0.2035, 0.5179, 0.2035, 0.5274, 0.1988, 0.5179, 0.1988, 0.5085, 0.2035, 0.5085, 0.2035, 0.5179, 0.7705, 0.8653, 0.7705, 0.8606, 0.7799, 0.8606, 0.7799, 0.8653, 0.2081, 0.5561, 0.2081, 0.5513, 0.2175, 0.5514, 0.2175, 0.5561, 0.4255, 0.4102, 0.4219, 0.4072, 0.4249, 0.4036, 0.4285, 0.4067, 0.4163, 0.421, 0.4127, 0.4179, 0.4158, 0.4144, 0.4194, 0.4174, 0.2033, 0.5847, 0.2033, 0.58, 0.2033, 0.58, 0.2033, 0.5847, 0.208, 0.58, 0.208, 0.5847, 0.208, 0.5847, 0.208, 0.58, 0.208, 0.5847, 0.2033, 0.5847, 0.2033, 0.5847, 0.208, 0.5847, 0.2033, 0.58, 0.208, 0.58, 0.208, 0.58, 0.2033, 0.58, 0.1892, 0.5847, 0.1892, 0.58, 0.1892, 0.58, 0.1892, 0.5847, 0.1892, 0.58, 0.1939, 0.58, 0.1939, 0.58, 0.1892, 0.58])
me_sphere_001.materials.append(mat_knight)
me_sphere_001.update()
arm_armature = bpy.data.armatures.new('Armature')  # bones are not reproduced

# ---- objects
ob_knight = bpy.data.objects.new('Knight', me_sphere_001)
ob_armature = bpy.data.objects.new('Armature', arm_armature)

# ---- transforms, parenting, visibility, modifiers, constraints
ob_knight.parent = ob_armature
ob_knight.matrix_parent_inverse = Matrix(((1.0, -0.0, 0.0, -0.0), (-0.0, 1.0, -0.0, 0.0), (0.0, -0.0, 1.0, -1.833), (-0.0, 0.0, -0.0, 1.0)))
ob_knight.location = (0.0, -0.138, 3.626)
ob_knight.rotation_euler = (0.0, -0.0, -0.341)
ob_knight.scale = (0.5183, 0.6352, 0.311)
_vg = ob_knight.vertex_groups.new(name='body')
_vg.add([50, 51, 52, 53, 54, 55, 56, 57, 58, 59, 60, 61, 62, 63, 64, 65, 66, 67, 68, 69, 70, 71, 72, 73, 74, 75, 76, 77, 78, 79, 80, 81, 82, 83, 84, 85, 86, 87, 88, 89, 90, 91, 92, 93, 94, 95, 96, 97, 98, 99, 100, 101, 102, 103, 104, 105, 106, 107, 108, 109], 1.0, 'REPLACE')
_vg = ob_knight.vertex_groups.new(name='Head')
_vg.add([0, 1, 2, 3, 4, 5, 6, 7, 8, 9, 10, 11, 12, 13, 14, 15, 16, 17, 18, 19, 20, 21, 22, 23, 24, 25, 26, 27, 28, 29, 30, 31, 32, 33, 34, 35, 36, 37, 38, 39, 40, 41, 42, 43, 44, 45, 46, 47, 48, 49, 418, 419, 420, 421, 422, 423, 424, 425, 426, 427, 428, 429, 430, 431, 432, 433, 434, 435, 436, 437, 438, 439, 440, 441, 442, 443, 444, 445, 446, 447, 448, 449, 450, 451, 452, 453, 454, 455, 456, 457, 458, 459, 460, 461, 462, 463, 464, 465, 466, 467, 468, 469, 470, 471, 472, 473, 474, 475, 476, 477, 478, 479, 480, 481, 482, 483, 484, 485, 486, 487, 488, 489, 490, 491, 492, 493, 494, 495, 496, 497, 498, 499, 500, 501, 502, 503, 504, 505, 506, 507, 508, 509, 510, 511, 512, 513, 514, 515, 516, 517, 518, 519, 520, 521, 522, 523, 524, 525], 1.0, 'REPLACE')
_vg = ob_knight.vertex_groups.new(name='upperarrm.l')
_vg.add([110, 111, 112, 113, 114, 115, 116, 117, 118, 119, 120, 121, 122, 123, 124, 125, 126, 127, 128, 129, 130, 131, 132, 133, 170, 171, 172, 173, 174, 175, 176, 177, 178, 179, 180, 181, 200, 201, 202, 203, 204, 205, 206, 207, 208, 209, 210, 211, 231], 1.0, 'REPLACE')
_vg = ob_knight.vertex_groups.new(name='lowerarm.l')
_vg.add([134, 135, 136, 137, 138, 139, 140, 141, 142, 143, 144, 145, 146, 147, 148, 149, 150, 151, 152, 153, 182, 183, 184, 185, 186, 187, 188, 189, 190, 191, 212, 213, 214, 215, 216, 217, 218, 219, 220, 221], 1.0, 'REPLACE')
_vg = ob_knight.vertex_groups.new(name='hand.l')
_vg.add([154, 155, 156, 157, 158, 159, 160, 161, 162, 163, 164, 165, 166, 167, 168, 169, 192, 193, 194, 195, 196, 197, 198, 199, 222, 223, 224, 225, 226, 227, 228, 229, 230], 1.0, 'REPLACE')
_vg = ob_knight.vertex_groups.new(name='upperleg.l')
_vg.add([354, 355, 356, 357, 358, 359, 360, 361, 362, 363, 364, 365], 1.0, 'REPLACE')
_vg = ob_knight.vertex_groups.new(name='lowerleg.l')
_vg.add([366, 367, 368, 369, 370, 371, 372, 373, 374, 375, 376, 377], 1.0, 'REPLACE')
_vg = ob_knight.vertex_groups.new(name='foot.l')
_vg.add([378, 379, 380, 381, 382, 383, 384, 385], 1.0, 'REPLACE')
_vg = ob_knight.vertex_groups.new(name='upperarrm.r')
_vg.add([232, 233, 234, 235, 236, 237, 238, 239, 240, 241, 242, 243, 244, 245, 246, 247, 248, 249, 250, 251, 252, 253, 254, 255, 292, 293, 294, 295, 296, 297, 298, 299, 300, 301, 302, 303, 322, 323, 324, 325, 326, 327, 328, 329, 330, 331, 332, 333, 353], 1.0, 'REPLACE')
_vg = ob_knight.vertex_groups.new(name='lowerarm.r')
_vg.add([256, 257, 258, 259, 260, 261, 262, 263, 264, 265, 266, 267, 268, 269, 270, 271, 272, 273, 274, 275, 304, 305, 306, 307, 308, 309, 310, 311, 312, 313, 334, 335, 336, 337, 338, 339, 340, 341, 342, 343], 1.0, 'REPLACE')
_vg = ob_knight.vertex_groups.new(name='hand.r')
_vg.add([276, 277, 278, 279, 280, 281, 282, 283, 284, 285, 286, 287, 288, 289, 290, 291, 314, 315, 316, 317, 318, 319, 320, 321, 344, 345, 346, 347, 348, 349, 350, 351, 352], 1.0, 'REPLACE')
_vg = ob_knight.vertex_groups.new(name='upperleg.r')
_vg.add([386, 387, 388, 389, 390, 391, 392, 393, 394, 395, 396, 397], 1.0, 'REPLACE')
_vg = ob_knight.vertex_groups.new(name='lowerleg.r')
_vg.add([398, 399, 400, 401, 402, 403, 404, 405, 406, 407, 408, 409], 1.0, 'REPLACE')
_vg = ob_knight.vertex_groups.new(name='foot.r')
_vg.add([410, 411, 412, 413, 414, 415, 416, 417], 1.0, 'REPLACE')
_m = ob_knight.modifiers.new('Armature', 'ARMATURE')
_m.object = ob_armature
ob_armature.location = (0.0, 0.0, 1.833)

# ---- collection membership
col_collection.objects.link(ob_knight)
col_collection.objects.link(ob_armature)

# ---- scene / render settings (as saved in the file)
scene.frame_start = 0; scene.frame_end = 20; scene.frame_set(16)
scene.render.engine = 'BLENDER_EEVEE_NEXT'
scene.cycles.sampling_pattern = 'TABULATED_SOBOL'
scene.view_settings.view_transform = 'Filmic'
bpy.context.view_layer.update()

# ---- added for rendering (the .blend has no active camera): camera
cam_auto = bpy.data.cameras.new('AutoCamera')
cam_auto.lens = 50.0
cam_auto.sensor_width = 36.0
cam_auto.clip_end = 1000.0
ob_auto_camera = bpy.data.objects.new('AutoCamera', cam_auto)
scene.collection.objects.link(ob_auto_camera)
ob_auto_camera.location = (5.22656, -6.41566, 6.55162)
ob_auto_camera.rotation_euler = (1.09748, -7.21219e-08, 0.694738)
scene.camera = ob_auto_camera
bpy.context.view_layer.update()
